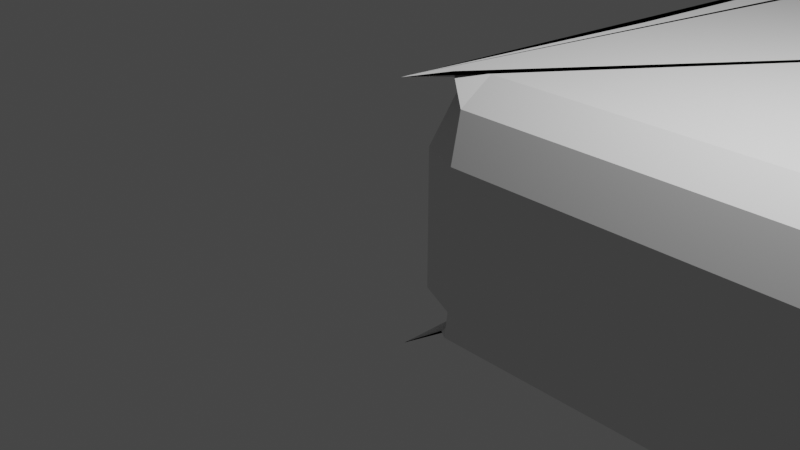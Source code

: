 # Source: lezyne-rear-light-strap.blend  (saved by Blender 2.83.19; exported with 4.5.12 LTS)
import bpy
from mathutils import Matrix  # noqa: F401  (used for matrix-valued properties, if any)

bpy.ops.wm.read_factory_settings(use_empty=True)
scene = bpy.context.scene
scene.name = 'Scene'

# ---- collections
col_collection = bpy.data.collections.new('Collection'); scene.collection.children.link(col_collection)

# ---- world
world_world = bpy.data.worlds.new('World'); scene.world = world_world
world_world.use_nodes = True; world_world.node_tree.nodes.clear()
_N = world_world.node_tree.nodes; _L = world_world.node_tree.links
n0 = _N.new('ShaderNodeOutputWorld'); n0.name = 'World Output'; n0.location = (300, 300)
n1 = _N.new('ShaderNodeBackground'); n1.name = 'Background'; n1.location = (10, 300)
n1.inputs[0].default_value = (0.05088, 0.05088, 0.05088, 1.0)
_L.new(n1.outputs[0], n0.inputs[0])
n0.is_active_output = True
world_world.color = (0.05088, 0.05088, 0.05088)
world_world.use_sun_shadow = False
world_world.sun_shadow_jitter_overblur = 0.0

# ---- cameras
cam_camera = bpy.data.cameras.new('Camera')
cam_camera.clip_end = 100.0
cam_camera.ortho_scale = 7.314

# ---- lights
light_light = bpy.data.lights.new('Light', 'POINT')
light_light.transmission_factor = 0.0
light_light.energy = 1000.0
light_light.shadow_soft_size = 0.1
light_light.shadow_maximum_resolution = 0.006
light_light.use_absolute_resolution = True

# ---- meshes
me_cube = bpy.data.meshes.new('Cube')
me_cube.from_pydata([(0.0, 0.7071, -0.7929), (0.7071, 7.28, -1.5), (0.02392, 0.1932, -1.5), (0.01408, 0.06013, -1.5), (0.2325, 0.7071, -1.5), (0.7071, 0.0, -0.7929), (0.2071, 3.993, -1.293), (0.1518, 0.8634, -1.381), (0.507, 4.156, -1.5), (0.01507, 0.09318, -1.5), (0.1194, 0.5202, -1.5), (0.4698, 0.2071, -1.293), (0.2071, 0.2071, -0.7929), (0.0, 0.7071, 0.7929), (0.7071, 0.0, 0.7929), (0.5366, 0.7071, 1.5), (0.009361, 0.02081, 1.5), (0.01898, 0.1177, 1.5), (0.7071, 6.014, 1.5), (0.2071, 0.2071, 0.7929), (0.1775, 0.72, 1.381), (0.6218, 0.2071, 1.293), (0.2249, 0.5089, 1.5), (0.01126, 0.04797, 1.5), (0.5056, 3.238, 1.5), (0.2071, 3.36, 1.293), (35.0, 0.7071, -0.7929), (34.29, 0.0, -0.7929), (34.58, 0.7071, -1.5), (34.99, 0.02557, -1.5), (34.98, 0.1505, -1.5), (34.29, 7.732, -1.5), (34.79, 0.2071, -0.7929), (34.83, 0.8893, -1.381), (34.44, 0.2071, -1.293), (34.82, 0.5113, -1.5), (34.99, 0.06068, -1.5), (34.49, 4.163, -1.5), (34.79, 4.219, -1.293), (35.0, 0.7071, 0.7929), (34.29, 9.359, 1.5), (34.98, 0.2476, 1.5), (34.99, 0.07642, 1.5), (34.82, 0.7071, 1.5), (34.29, 0.0, 0.7929), (34.79, 5.033, 1.293), (34.85, 1.074, 1.381), (34.49, 5.342, 1.5), (34.99, 0.1191, 1.5), (34.91, 0.5245, 1.5), (34.56, 0.2071, 1.293), (34.79, 0.2071, 0.7929), (31.5, 86.71, 0.7929), (30.79, 86.0, 0.7929), (32.21, 85.29, 1.5), (31.29, 86.21, 0.7929), (31.5, 86.0, 1.201), (31.5, 85.79, 1.293), (31.71, 86.0, 1.293), (32.21, 89.87, -1.5), (31.37, 85.29, -1.5), (30.79, 86.0, -0.7929), (31.5, 86.71, -0.7929), (31.96, 86.61, -1.5), (31.5, 86.54, -1.294), (31.08, 85.79, -1.293), (31.29, 86.21, -0.7929), (31.71, 88.29, -1.293), (4.5, 93.29, 0.7929), (5.207, 94.0, 0.7929), (3.793, 94.71, 1.5), (4.707, 93.79, 0.7929), (4.5, 94.0, 1.201), (4.5, 94.21, 1.293), (4.293, 94.0, 1.293), (3.793, 95.72, -1.5), (4.216, 94.71, -1.5), (5.207, 94.0, -0.7929), (4.5, 93.29, -0.7929), (3.922, 94.99, -1.5), (4.44, 94.27, -1.294), (4.712, 94.21, -1.293), (4.707, 93.79, -0.7929), (4.293, 94.5, -1.293), (3.793, 89.01, 1.5), (4.662, 85.29, 1.5), (5.207, 86.0, 0.7929), (4.5, 86.71, 0.7929), (4.056, 86.36, 1.5), (4.505, 86.42, 1.294), (4.935, 85.79, 1.293), (4.707, 86.21, 0.7929), (4.293, 87.86, 1.293), (4.5, 86.71, -0.7929), (5.207, 86.0, -0.7929), (3.793, 85.29, -1.5), (4.707, 86.21, -0.7929), (4.5, 86.0, -1.201), (4.5, 85.79, -1.293), (4.293, 86.0, -1.293), (31.59, 78.71, 1.5), (30.79, 78.0, 0.7929), (31.5, 77.29, 0.7929), (32.21, 83.42, 1.5), (31.19, 78.21, 1.293), (31.53, 78.81, 1.294), (31.29, 77.79, 0.7929), (31.71, 80.35, 1.293), (32.02, 80.07, 1.5), (30.79, 78.0, -0.7929), (32.21, 78.71, -1.5), (31.5, 77.29, -0.7929), (31.5, 78.21, -1.293), (31.5, 78.0, -1.201), (31.71, 78.0, -1.293), (31.29, 77.79, -0.7929), (32.21, 96.21, 1.5), (31.72, 94.71, 1.5), (30.79, 94.0, 0.7929), (31.5, 93.29, 0.7929), (32.06, 95.13, 1.5), (31.55, 94.34, 1.294), (31.26, 94.21, 1.293), (31.29, 93.79, 0.7929), (31.71, 94.75, 1.293), (31.5, 93.29, -0.7929), (30.79, 94.0, -0.7929), (32.21, 94.71, -1.5), (31.29, 93.79, -0.7929), (31.5, 94.0, -1.201), (31.5, 94.21, -1.293), (31.71, 94.0, -1.293), (5.207, 78.0, 0.7929), (3.793, 78.71, 1.5), (4.5, 77.29, 0.7929), (4.5, 78.21, 1.293), (4.5, 78.0, 1.201), (4.293, 78.0, 1.293), (4.707, 77.79, 0.7929), (4.387, 78.71, -1.5), (5.207, 78.0, -0.7929), (4.5, 77.29, -0.7929), (3.793, 82.21, -1.5), (4.797, 78.21, -1.293), (4.465, 78.63, -1.294), (4.707, 77.79, -0.7929), (4.293, 79.75, -1.293), (3.971, 79.72, -1.5), (31.5, 70.71, 0.7929), (30.79, 70.0, 0.7929), (32.21, 69.29, 1.5), (31.29, 70.21, 0.7929), (31.5, 70.0, 1.201), (31.5, 69.79, 1.293), (31.71, 70.0, 1.293), (32.21, 77.12, -1.5), (31.43, 69.29, -1.5), (30.79, 70.0, -0.7929), (31.5, 70.71, -0.7929), (31.98, 71.57, -1.5), (31.51, 71.02, -1.294), (31.11, 69.79, -1.293), (31.29, 70.21, -0.7929), (31.71, 73.91, -1.293), (3.793, 75.54, 1.5), (4.586, 69.29, 1.5), (5.207, 70.0, 0.7929), (4.5, 70.71, 0.7929), (4.029, 71.1, 1.5), (4.494, 70.79, 1.294), (4.896, 69.79, 1.293), (4.707, 70.21, 0.7929), (4.293, 73.12, 1.293), (5.207, 70.0, -0.7929), (3.793, 69.29, -1.5), (4.5, 70.71, -0.7929), (4.5, 69.79, -1.293), (4.5, 70.0, -1.201), (4.293, 70.0, -1.293), (4.707, 70.21, -0.7929), (31.5, 54.71, 0.7929), (30.79, 54.0, 0.7929), (32.21, 53.29, 1.5), (31.29, 54.21, 0.7929), (31.5, 54.0, 1.201), (31.5, 53.79, 1.293), (31.71, 54.0, 1.293), (32.21, 64.38, -1.5), (31.46, 53.29, -1.5), (30.79, 54.0, -0.7929), (31.5, 54.71, -0.7929), (31.99, 56.53, -1.5), (31.51, 55.49, -1.294), (31.12, 53.79, -1.293), (31.29, 54.21, -0.7929), (31.71, 59.54, -1.293), (4.5, 61.29, 0.7929), (5.207, 62.0, 0.7929), (3.793, 62.71, 1.5), (4.707, 61.79, 0.7929), (4.5, 62.0, 1.201), (4.5, 62.21, 1.293), (4.293, 62.0, 1.293), (3.793, 68.71, -1.5), (4.431, 62.71, -1.5), (5.207, 62.0, -0.7929), (4.5, 61.29, -0.7929), (3.982, 64.45, -1.5), (4.472, 62.99, -1.294), (4.819, 62.21, -1.293), (4.707, 61.79, -0.7929), (4.293, 65.0, -1.293), (3.793, 62.07, 1.5), (4.557, 53.29, 1.5), (5.207, 54.0, 0.7929), (4.5, 54.71, 0.7929), (4.019, 55.85, 1.5), (4.49, 55.16, 1.294), (4.882, 53.79, 1.293), (4.707, 54.21, 0.7929), (4.293, 58.39, 1.293), (4.5, 54.71, -0.7929), (5.207, 54.0, -0.7929), (3.793, 53.29, -1.5), (4.707, 54.21, -0.7929), (4.5, 54.0, -1.201), (4.5, 53.79, -1.293), (4.293, 54.0, -1.293), (31.5, 38.71, 0.7929), (30.79, 38.0, 0.7929), (32.21, 37.29, 1.5), (31.29, 38.21, 0.7929), (31.5, 38.0, 1.201), (31.5, 37.79, 1.293), (31.71, 38.0, 1.293), (32.21, 30.38, -1.5), (31.56, 37.29, -1.5), (30.79, 38.0, -0.7929), (31.5, 38.71, -0.7929), (32.02, 35.28, -1.5), (31.53, 36.87, -1.294), (31.18, 37.79, -1.293), (31.29, 38.21, -0.7929), (31.71, 34.54, -1.293), (32.21, 70.63, 1.5), (31.55, 62.71, 1.5), (30.79, 62.0, 0.7929), (31.5, 61.29, 0.7929), (32.01, 65.01, 1.5), (31.53, 63.27, 1.294), (31.17, 62.21, 1.293), (31.29, 61.79, 0.7929), (31.71, 65.96, 1.293), (30.79, 62.0, -0.7929), (32.21, 62.71, -1.5), (31.5, 61.29, -0.7929), (31.5, 62.21, -1.293), (31.5, 62.0, -1.201), (31.71, 62.0, -1.293), (31.29, 61.79, -0.7929), (4.421, 37.29, 1.5), (5.207, 38.0, 0.7929), (4.5, 38.71, 0.7929), (3.793, 32.07, 1.5), (4.814, 37.79, 1.293), (4.47, 37.12, 1.294), (4.707, 38.21, 0.7929), (4.293, 35.39, 1.293), (3.98, 35.78, 1.5), (5.207, 38.0, -0.7929), (3.793, 37.29, -1.5), (4.5, 38.71, -0.7929), (4.5, 37.79, -1.293), (4.5, 38.0, -1.201), (4.293, 38.0, -1.293), (4.707, 38.21, -0.7929), (32.21, 36.64, 1.5), (31.45, 46.71, 1.5), (30.79, 46.0, 0.7929), (31.5, 45.29, 0.7929), (31.98, 43.77, 1.5), (31.51, 44.66, 1.294), (31.12, 46.21, 1.293), (31.29, 45.79, 0.7929), (31.71, 40.97, 1.293), (31.5, 45.29, -0.7929), (30.79, 46.0, -0.7929), (32.21, 46.71, -1.5), (31.29, 45.79, -0.7929), (31.5, 46.0, -1.201), (31.5, 46.21, -1.293), (31.71, 46.0, -1.293), (5.207, 46.0, 0.7929), (3.793, 46.71, 1.5), (4.5, 45.29, 0.7929), (4.5, 46.21, 1.293), (4.5, 46.0, 1.201), (4.293, 46.0, 1.293), (4.707, 45.79, 0.7929), (4.564, 46.71, -1.5), (5.207, 46.0, -0.7929), (4.5, 45.29, -0.7929), (3.793, 38.72, -1.5), (4.886, 46.21, -1.293), (4.491, 44.96, -1.294), (4.707, 45.79, -0.7929), (4.293, 42.01, -1.293), (4.021, 44.38, -1.5), (31.42, 30.71, 1.5), (30.79, 30.0, 0.7929), (31.5, 29.29, 0.7929), (32.21, 23.9, 1.5), (31.11, 30.21, 1.293), (31.51, 29.13, 1.294), (31.29, 29.79, 0.7929), (31.71, 26.59, 1.293), (31.97, 28.73, 1.5), (30.79, 30.0, -0.7929), (32.21, 30.71, -1.5), (31.5, 29.29, -0.7929), (31.5, 30.21, -1.293), (31.5, 30.0, -1.201), (31.71, 30.0, -1.293), (31.29, 29.79, -0.7929), (5.207, 30.0, 0.7929), (3.793, 30.71, 1.5), (4.5, 29.29, 0.7929), (4.5, 30.21, 1.293), (4.5, 30.0, 1.201), (4.293, 30.0, 1.293), (4.707, 29.79, 0.7929), (4.601, 30.71, -1.5), (5.207, 30.0, -0.7929), (4.5, 29.29, -0.7929), (3.793, 25.25, -1.5), (4.904, 30.21, -1.293), (4.496, 29.33, -1.294), (4.707, 29.79, -0.7929), (4.293, 27.27, -1.293), (4.034, 29.13, -1.5), (31.5, 22.71, 0.7929), (30.79, 22.0, 0.7929), (32.21, 21.29, 1.5), (31.29, 22.21, 0.7929), (31.5, 22.0, 1.201), (31.5, 21.79, 1.293), (31.71, 22.0, 1.293), (32.21, 17.59, -1.5), (31.61, 21.29, -1.5), (30.79, 22.0, -0.7929), (31.5, 22.71, -0.7929), (32.03, 20.22, -1.5), (31.53, 21.34, -1.294), (31.2, 21.79, -1.293), (31.29, 22.21, -0.7929), (31.71, 20.15, -1.293), (3.793, 18.57, 1.5), (4.36, 21.29, 1.5), (5.207, 22.0, 0.7929), (4.5, 22.71, 0.7929), (3.964, 20.51, 1.5), (4.461, 21.48, 1.294), (4.784, 21.79, 1.293), (4.707, 22.21, 0.7929), (4.293, 20.64, 1.293), (4.5, 22.71, -0.7929), (5.207, 22.0, -0.7929), (3.793, 21.29, -1.5), (4.707, 22.21, -0.7929), (4.5, 22.0, -1.201), (4.5, 21.79, -1.293), (4.293, 22.0, -1.293), (32.21, 11.15, 1.5), (31.33, 14.71, 1.5), (30.79, 14.0, 0.7929), (31.5, 13.29, 0.7929), (31.94, 13.69, 1.5), (31.49, 13.6, 1.294), (31.06, 14.21, 1.293), (31.29, 13.79, 0.7929), (31.71, 12.22, 1.293), (31.5, 13.29, -0.7929), (30.79, 14.0, -0.7929), (32.21, 14.71, -1.5), (31.29, 13.79, -0.7929), (31.5, 14.0, -1.201), (31.5, 14.21, -1.293), (31.71, 14.0, -1.293), (31.5, 6.707, 0.7929), (30.79, 6.0, 0.7929), (32.21, 5.293, 1.5), (31.29, 6.207, 0.7929), (31.5, 6.0, 1.201), (31.5, 5.793, 1.293), (31.71, 6.0, 1.293), (32.21, 4.798, -1.5), (31.91, 5.293, -1.5), (30.79, 6.0, -0.7929), (31.5, 6.707, -0.7929), (32.12, 5.151, -1.5), (31.58, 5.807, -1.294), (31.35, 5.793, -1.293), (31.29, 6.207, -0.7929), (31.71, 5.752, -1.293), (3.976, 5.293, 1.5), (5.207, 6.0, 0.7929), (4.5, 6.707, 0.7929), (3.793, 5.066, 1.5), (4.592, 5.793, 1.293), (4.405, 5.846, 1.294), (4.707, 6.207, 0.7929), (4.293, 5.886, 1.293), (3.847, 5.227, 1.5), (5.207, 6.0, -0.7929), (3.793, 5.293, -1.5), (4.5, 6.707, -0.7929), (4.5, 5.793, -1.293), (4.5, 6.0, -1.201), (4.293, 6.0, -1.293), (4.707, 6.207, -0.7929), (5.207, 14.0, 0.7929), (3.793, 14.71, 1.5), (4.5, 13.29, 0.7929), (4.5, 14.21, 1.293), (4.5, 14.0, 1.201), (4.293, 14.0, 1.293), (4.707, 13.79, 0.7929), (4.722, 14.71, -1.5), (5.207, 14.0, -0.7929), (4.5, 13.29, -0.7929), (3.793, 11.78, -1.5), (4.965, 14.21, -1.293), (4.514, 13.7, -1.294), (4.707, 13.79, -0.7929), (4.293, 12.54, -1.293), (4.076, 13.87, -1.5), (0.7071, 93.72, -1.5), (0.0, 88.59, -0.7929), (0.9952, 98.69, -0.7929), (0.7295, 93.73, -1.5), (0.2071, 91.15, -1.293), (0.3542, 93.68, -1.294), (0.2915, 93.66, -0.7929), (0.7187, 96.24, -1.293), (0.7135, 93.68, -1.5), (6.311, 104.0, -0.7929), (16.41, 105.0, -0.7929), (10.85, 104.3, -1.5), (10.75, 104.2, -1.5), (11.34, 104.7, -0.7929), (11.18, 104.6, -1.294), (13.63, 104.8, -1.293), (11.04, 104.3, -1.5), (8.501, 104.2, -1.293), (4.289, 94.53, -1.5), (4.281, 94.52, -1.5), (4.281, 94.53, -1.5), (4.286, 94.52, -1.5), (4.284, 94.53, -1.5), (4.28, 94.53, -1.5), (4.286, 94.53, -1.5), (1.866, 93.84, -1.5), (1.856, 93.83, -1.5), (1.859, 93.85, -1.5), (1.861, 93.84, -1.5), (1.86, 93.84, -1.5), (1.856, 93.84, -1.5), (1.863, 93.84, -1.5), (1.173, 93.74, -1.5), (1.177, 93.75, -1.5), (1.183, 93.74, -1.5), (1.174, 93.75, -1.5), (1.178, 93.75, -1.5), (1.181, 93.75, -1.5), (1.178, 93.74, -1.5), (0.3612, 95.5, -0.7929), (2.285, 100.1, -0.7929), (1.527, 97.74, -1.5), (1.132, 97.9, -0.7929), (1.171, 97.89, -1.201), (1.784, 99.02, -1.293), (0.8006, 96.65, -1.293), (1.89, 99.56, -0.7929), (5.445, 103.1, -0.7929), (3.824, 101.2, -1.5), (3.521, 101.5, -0.7929), (3.551, 101.4, -1.201), (4.553, 102.3, -1.293), (2.735, 100.4, -1.293), (4.853, 102.7, -0.7929), (9.498, 104.6, -0.7929), (7.26, 103.5, -1.5), (7.096, 103.9, -0.7929), (7.112, 103.8, -1.201), (8.35, 104.2, -1.293), (5.975, 103.2, -1.293), (10.76, 104.3, 1.5), (16.41, 105.0, 0.7929), (6.311, 104.0, 0.7929), (10.63, 104.1, 1.5), (13.59, 104.8, 1.293), (11.15, 104.6, 1.294), (11.34, 104.7, 0.7929), (8.442, 104.2, 1.293), (10.98, 104.3, 1.5), (0.9952, 98.69, 0.7929), (0.0, 88.59, 0.7929), (0.7071, 93.71, 1.5), (0.7283, 93.72, 1.5), (0.2915, 93.66, 0.7929), (0.354, 93.68, 1.294), (0.2071, 91.15, 1.293), (0.7132, 93.68, 1.5), (0.7181, 96.23, 1.293), (0.9898, 93.72, 1.5), (0.9998, 93.73, 1.5), (0.994, 93.74, 1.5), (0.9948, 93.73, 1.5), (0.9944, 93.73, 1.5), (0.9977, 93.73, 1.5), (0.9908, 93.73, 1.5), (1.438, 93.77, 1.5), (1.448, 93.77, 1.5), (1.442, 93.78, 1.5), (1.443, 93.77, 1.5), (1.443, 93.78, 1.5), (1.446, 93.78, 1.5), (1.439, 93.78, 1.5), (2.613, 93.99, 1.5), (2.605, 94.0, 1.5), (2.604, 93.99, 1.5), (2.61, 93.99, 1.5), (2.607, 93.99, 1.5), (2.603, 93.99, 1.5), (2.609, 93.99, 1.5), (9.498, 104.6, 0.7929), (4.853, 102.7, 0.7929), (7.26, 103.5, 1.5), (7.096, 103.9, 0.7929), (7.112, 103.8, 1.201), (5.975, 103.2, 1.293), (8.35, 104.2, 1.293), (5.445, 103.1, 0.7929), (1.89, 99.56, 0.7929), (3.824, 101.2, 1.5), (3.521, 101.5, 0.7929), (3.551, 101.4, 1.201), (2.735, 100.4, 1.293), (4.553, 102.3, 1.293), (2.285, 100.1, 0.7929), (0.3612, 95.5, 0.7929), (1.527, 97.74, 1.5), (1.132, 97.9, 0.7929), (1.171, 97.89, 1.201), (0.8006, 96.65, 1.293), (1.784, 99.02, 1.293), (24.27, 104.3, -1.5), (18.59, 105.0, -0.7929), (28.69, 104.0, -0.7929), (24.41, 104.1, -1.5), (21.43, 104.8, -1.293), (23.86, 104.6, -1.294), (23.66, 104.7, -0.7929), (26.58, 104.2, -1.293), (24.04, 104.2, -1.5), (34.0, 98.69, -0.7929), (35.0, 88.59, -0.7929), (34.29, 93.71, -1.5), (34.27, 93.72, -1.5), (34.71, 93.66, -0.7929), (34.65, 93.68, -1.294), (34.79, 91.15, -1.293), (34.29, 93.67, -1.5), (34.28, 96.23, -1.293), (34.23, 93.71, -1.5), (34.22, 93.71, -1.5), (34.23, 93.72, -1.5), (34.23, 93.71, -1.5), (34.23, 93.71, -1.5), (34.22, 93.72, -1.5), (34.23, 93.71, -1.5), (33.88, 93.74, -1.5), (33.87, 93.74, -1.5), (33.87, 93.75, -1.5), (33.87, 93.74, -1.5), (33.87, 93.74, -1.5), (33.87, 93.74, -1.5), (33.88, 93.74, -1.5), (32.95, 93.87, -1.5), (32.95, 93.88, -1.5), (32.95, 93.87, -1.5), (32.95, 93.88, -1.5), (32.95, 93.87, -1.5), (32.95, 93.87, -1.5), (32.95, 93.87, -1.5), (25.5, 104.6, -0.7929), (30.15, 102.7, -0.7929), (27.74, 103.5, -1.5), (27.9, 103.9, -0.7929), (27.89, 103.8, -1.201), (29.02, 103.2, -1.293), (26.65, 104.2, -1.293), (29.56, 103.1, -0.7929), (33.11, 99.56, -0.7929), (31.18, 101.2, -1.5), (31.48, 101.5, -0.7929), (31.45, 101.4, -1.201), (32.27, 100.4, -1.293), (30.45, 102.3, -1.293), (32.71, 100.1, -0.7929), (34.64, 95.5, -0.7929), (33.47, 97.74, -1.5), (33.87, 97.9, -0.7929), (33.83, 97.89, -1.201), (34.2, 96.65, -1.293), (33.22, 99.02, -1.293), (34.29, 93.71, 1.5), (35.0, 88.59, 0.7929), (34.0, 98.69, 0.7929), (34.27, 93.72, 1.5), (34.79, 91.15, 1.293), (34.65, 93.68, 1.294), (34.71, 93.66, 0.7929), (34.28, 96.23, 1.293), (34.29, 93.67, 1.5), (28.69, 104.0, 0.7929), (18.59, 105.0, 0.7929), (24.2, 104.3, 1.5), (24.31, 104.2, 1.5), (23.66, 104.7, 0.7929), (23.84, 104.6, 1.294), (21.39, 104.8, 1.293), (23.99, 104.3, 1.5), (26.53, 104.2, 1.293), (31.56, 94.22, 1.5), (31.57, 94.21, 1.5), (31.57, 94.22, 1.5), (31.57, 94.22, 1.5), (31.57, 94.22, 1.5), (31.57, 94.22, 1.5), (31.57, 94.22, 1.5), (33.54, 93.78, 1.5), (33.55, 93.77, 1.5), (33.55, 93.79, 1.5), (33.54, 93.78, 1.5), (33.55, 93.78, 1.5), (33.55, 93.78, 1.5), (33.54, 93.78, 1.5), (34.09, 93.72, 1.5), (34.08, 93.73, 1.5), (34.08, 93.72, 1.5), (34.09, 93.73, 1.5), (34.08, 93.72, 1.5), (34.08, 93.73, 1.5), (34.08, 93.72, 1.5), (34.64, 95.5, 0.7929), (32.71, 100.1, 0.7929), (33.47, 97.74, 1.5), (33.87, 97.9, 0.7929), (33.83, 97.89, 1.201), (33.22, 99.02, 1.293), (34.2, 96.65, 1.293), (33.11, 99.56, 0.7929), (29.56, 103.1, 0.7929), (31.18, 101.2, 1.5), (31.48, 101.5, 0.7929), (31.45, 101.4, 1.201), (30.45, 102.3, 1.293), (32.27, 100.4, 1.293), (30.15, 102.7, 0.7929), (25.5, 104.6, 0.7929), (27.74, 103.5, 1.5), (27.9, 103.9, 0.7929), (27.89, 103.8, 1.201), (26.65, 104.2, 1.293), (29.02, 103.2, 1.293)], [], [(543, 549, 476, 482), (75, 455, 461, 139, 110, 155, 582, 590, 60, 95), (414, 430, 4, 28, 396), (566, 26, 39, 617), (158, 111, 102, 148), (366, 349, 341, 358), (382, 428, 420, 374), (350, 319, 310, 340), (429, 415, 406, 422), (222, 189, 181, 214), (109, 140, 132, 101), (142, 462, 470, 204, 254, 187, 575, 581, 156, 174), (333, 365, 359, 326), (190, 255, 247, 180), (27, 5, 14, 44), (84, 528, 496, 627, 634, 117, 70), (173, 157, 149, 166), (223, 203, 468, 436, 1, 299, 287, 235, 31, 567, 574, 188), (334, 3, 427, 383, 395, 29, 348, 367), (398, 381, 375, 388), (301, 271, 262, 294), (269, 237, 229, 261), (238, 285, 279, 228), (62, 125, 119, 52), (439, 469, 463, 456, 448, 491, 484, 477), (253, 205, 197, 246), (206, 221, 215, 196), (454, 76, 127, 59, 588, 556, 447), (616, 40, 277, 293, 263, 18, 507, 514, 213, 182, 244, 648), (41, 308, 325, 356, 17, 260, 230, 276), (311, 42, 373, 421, 407, 16, 357, 342), (94, 61, 53, 86), (126, 77, 69, 118), (164, 522, 530, 85, 54, 116, 635, 641, 100, 133), (141, 175, 167, 134), (413, 397, 389, 405), (286, 300, 292, 278), (317, 332, 324, 309), (78, 93, 87, 68), (550, 505, 438, 475), (559, 589, 583, 576, 568, 611, 604, 597), (670, 625, 558, 595), (446, 557, 626, 497), (499, 529, 523, 516, 508, 551, 544, 537), (536, 542, 483, 489), (498, 535, 490, 445), (663, 669, 596, 602), (619, 649, 643, 636, 628, 671, 664, 657), (656, 662, 603, 609), (618, 655, 610, 565), (372, 43, 15, 404, 390), (0, 12, 7, 6), (1, 6, 7, 8), (2, 8, 7, 9), (3, 9, 7, 10), (4, 10, 7, 11), (5, 11, 7, 12), (13, 25, 20, 19), (14, 19, 20, 21), (15, 21, 20, 22), (16, 22, 20, 23), (17, 23, 20, 24), (18, 24, 20, 25), (26, 38, 33, 32), (27, 32, 33, 34), (28, 34, 33, 35), (29, 35, 33, 36), (30, 36, 33, 37), (31, 37, 33, 38), (39, 51, 46, 45), (40, 45, 46, 47), (41, 47, 46, 48), (42, 48, 46, 49), (43, 49, 46, 50), (44, 50, 46, 51), (52, 58, 56, 55), (53, 55, 56, 57), (54, 57, 56, 58), (59, 67, 64, 63), (60, 63, 64, 65), (61, 65, 64, 66), (62, 66, 64, 67), (68, 74, 72, 71), (69, 71, 72, 73), (70, 73, 72, 74), (75, 83, 80, 79), (76, 79, 80, 81), (77, 81, 80, 82), (78, 82, 80, 83), (84, 92, 89, 88), (85, 88, 89, 90), (86, 90, 89, 91), (87, 91, 89, 92), (93, 99, 97, 96), (94, 96, 97, 98), (95, 98, 97, 99), (100, 108, 105, 104), (101, 104, 105, 106), (102, 106, 105, 107), (103, 107, 105, 108), (109, 115, 113, 112), (110, 112, 113, 114), (111, 114, 113, 115), (116, 124, 121, 120), (117, 120, 121, 122), (118, 122, 121, 123), (119, 123, 121, 124), (125, 131, 129, 128), (126, 128, 129, 130), (127, 130, 129, 131), (132, 138, 136, 135), (133, 135, 136, 137), (134, 137, 136, 138), (139, 147, 144, 143), (140, 143, 144, 145), (141, 145, 144, 146), (142, 146, 144, 147), (148, 154, 152, 151), (149, 151, 152, 153), (150, 153, 152, 154), (155, 163, 160, 159), (156, 159, 160, 161), (157, 161, 160, 162), (158, 162, 160, 163), (164, 172, 169, 168), (165, 168, 169, 170), (166, 170, 169, 171), (167, 171, 169, 172), (173, 179, 177, 176), (174, 176, 177, 178), (175, 178, 177, 179), (180, 186, 184, 183), (181, 183, 184, 185), (182, 185, 184, 186), (187, 195, 192, 191), (188, 191, 192, 193), (189, 193, 192, 194), (190, 194, 192, 195), (196, 202, 200, 199), (197, 199, 200, 201), (198, 201, 200, 202), (203, 211, 208, 207), (204, 207, 208, 209), (205, 209, 208, 210), (206, 210, 208, 211), (212, 220, 217, 216), (213, 216, 217, 218), (214, 218, 217, 219), (215, 219, 217, 220), (221, 227, 225, 224), (222, 224, 225, 226), (223, 226, 225, 227), (228, 234, 232, 231), (229, 231, 232, 233), (230, 233, 232, 234), (235, 243, 240, 239), (236, 239, 240, 241), (237, 241, 240, 242), (238, 242, 240, 243), (244, 252, 249, 248), (245, 248, 249, 250), (246, 250, 249, 251), (247, 251, 249, 252), (253, 259, 257, 256), (254, 256, 257, 258), (255, 258, 257, 259), (260, 268, 265, 264), (261, 264, 265, 266), (262, 266, 265, 267), (263, 267, 265, 268), (269, 275, 273, 272), (270, 272, 273, 274), (271, 274, 273, 275), (276, 284, 281, 280), (277, 280, 281, 282), (278, 282, 281, 283), (279, 283, 281, 284), (285, 291, 289, 288), (286, 288, 289, 290), (287, 290, 289, 291), (292, 298, 296, 295), (293, 295, 296, 297), (294, 297, 296, 298), (299, 307, 304, 303), (300, 303, 304, 305), (301, 305, 304, 306), (302, 306, 304, 307), (308, 316, 313, 312), (309, 312, 313, 314), (310, 314, 313, 315), (311, 315, 313, 316), (317, 323, 321, 320), (318, 320, 321, 322), (319, 322, 321, 323), (324, 330, 328, 327), (325, 327, 328, 329), (326, 329, 328, 330), (331, 339, 336, 335), (332, 335, 336, 337), (333, 337, 336, 338), (334, 338, 336, 339), (340, 346, 344, 343), (341, 343, 344, 345), (342, 345, 344, 346), (347, 355, 352, 351), (348, 351, 352, 353), (349, 353, 352, 354), (350, 354, 352, 355), (356, 364, 361, 360), (357, 360, 361, 362), (358, 362, 361, 363), (359, 363, 361, 364), (365, 371, 369, 368), (366, 368, 369, 370), (367, 370, 369, 371), (372, 380, 377, 376), (373, 376, 377, 378), (374, 378, 377, 379), (375, 379, 377, 380), (381, 387, 385, 384), (382, 384, 385, 386), (383, 386, 385, 387), (388, 394, 392, 391), (389, 391, 392, 393), (390, 393, 392, 394), (395, 403, 400, 399), (396, 399, 400, 401), (397, 401, 400, 402), (398, 402, 400, 403), (404, 412, 409, 408), (405, 408, 409, 410), (406, 410, 409, 411), (407, 411, 409, 412), (413, 419, 417, 416), (414, 416, 417, 418), (415, 418, 417, 419), (420, 426, 424, 423), (421, 423, 424, 425), (422, 425, 424, 426), (427, 435, 432, 431), (428, 431, 432, 433), (429, 433, 432, 434), (430, 434, 432, 435), (436, 444, 441, 440), (437, 440, 441, 442), (438, 442, 441, 443), (439, 443, 441, 444), (445, 453, 450, 449), (446, 449, 450, 451), (447, 451, 450, 452), (448, 452, 450, 453), (454, 460, 458, 457), (455, 457, 458, 459), (456, 459, 458, 460), (461, 467, 465, 464), (462, 464, 465, 466), (463, 466, 465, 467), (468, 474, 472, 471), (469, 471, 472, 473), (470, 473, 472, 474), (475, 481, 479, 478), (476, 478, 479, 480), (477, 480, 479, 481), (482, 488, 486, 485), (483, 485, 486, 487), (484, 487, 486, 488), (489, 495, 493, 492), (490, 492, 493, 494), (491, 494, 493, 495), (496, 504, 501, 500), (497, 500, 501, 502), (498, 502, 501, 503), (499, 503, 501, 504), (505, 513, 510, 509), (506, 509, 510, 511), (507, 511, 510, 512), (508, 512, 510, 513), (514, 520, 518, 517), (515, 517, 518, 519), (516, 519, 518, 520), (521, 527, 525, 524), (522, 524, 525, 526), (523, 526, 525, 527), (528, 534, 532, 531), (529, 531, 532, 533), (530, 533, 532, 534), (535, 541, 539, 538), (536, 538, 539, 540), (537, 540, 539, 541), (542, 548, 546, 545), (543, 545, 546, 547), (544, 547, 546, 548), (549, 555, 553, 552), (550, 552, 553, 554), (551, 554, 553, 555), (556, 564, 561, 560), (557, 560, 561, 562), (558, 562, 561, 563), (559, 563, 561, 564), (565, 573, 570, 569), (566, 569, 570, 571), (567, 571, 570, 572), (568, 572, 570, 573), (574, 580, 578, 577), (575, 577, 578, 579), (576, 579, 578, 580), (581, 587, 585, 584), (582, 584, 585, 586), (583, 586, 585, 587), (588, 594, 592, 591), (589, 591, 592, 593), (590, 593, 592, 594), (595, 601, 599, 598), (596, 598, 599, 600), (597, 600, 599, 601), (602, 608, 606, 605), (603, 605, 606, 607), (604, 607, 606, 608), (609, 615, 613, 612), (610, 612, 613, 614), (611, 614, 613, 615), (616, 624, 621, 620), (617, 620, 621, 622), (618, 622, 621, 623), (619, 623, 621, 624), (625, 633, 630, 629), (626, 629, 630, 631), (627, 631, 630, 632), (628, 632, 630, 633), (634, 640, 638, 637), (635, 637, 638, 639), (636, 639, 638, 640), (641, 647, 645, 644), (642, 644, 645, 646), (643, 646, 645, 647), (648, 654, 652, 651), (649, 651, 652, 653), (650, 653, 652, 654), (655, 661, 659, 658), (656, 658, 659, 660), (657, 660, 659, 661), (662, 668, 666, 665), (663, 665, 666, 667), (664, 667, 666, 668), (669, 675, 673, 672), (670, 672, 673, 674), (671, 674, 673, 675), (5, 12, 19, 14), (12, 0, 13, 19), (44, 51, 32, 27), (51, 39, 26, 32), (4, 11, 34, 28), (11, 5, 27, 34), (43, 50, 21, 15), (50, 44, 14, 21), (54, 58, 124, 116), (58, 52, 119, 124), (62, 67, 131, 125), (67, 59, 127, 131), (95, 99, 83, 75), (99, 93, 78, 83), (87, 92, 74, 68), (92, 84, 70, 74), (85, 90, 57, 54), (90, 86, 53, 57), (94, 98, 65, 61), (98, 95, 60, 65), (117, 122, 73, 70), (122, 118, 69, 73), (126, 130, 81, 77), (130, 127, 76, 81), (109, 112, 143, 140), (112, 110, 139, 143), (132, 135, 104, 101), (135, 133, 100, 104), (133, 137, 172, 164), (137, 134, 167, 172), (150, 154, 107, 103), (154, 148, 102, 107), (158, 163, 114, 111), (163, 155, 110, 114), (165, 170, 153, 150), (170, 166, 149, 153), (173, 176, 161, 157), (176, 174, 156, 161), (174, 178, 146, 142), (178, 175, 141, 146), (182, 186, 252, 244), (186, 180, 247, 252), (198, 202, 220, 212), (202, 196, 215, 220), (206, 211, 227, 221), (211, 203, 223, 227), (230, 234, 284, 276), (234, 228, 279, 284), (238, 243, 291, 285), (243, 235, 287, 291), (197, 201, 250, 246), (201, 198, 245, 250), (253, 256, 209, 205), (256, 254, 204, 209), (254, 258, 195, 187), (258, 255, 190, 195), (213, 218, 185, 182), (218, 214, 181, 185), (222, 226, 193, 189), (226, 223, 188, 193), (229, 233, 264, 261), (233, 230, 260, 264), (269, 272, 241, 237), (272, 270, 236, 241), (277, 282, 295, 293), (282, 278, 292, 295), (286, 290, 303, 300), (290, 287, 299, 303), (293, 297, 267, 263), (297, 294, 262, 267), (301, 306, 274, 271), (306, 302, 270, 274), (308, 312, 327, 325), (312, 309, 324, 327), (331, 335, 320, 318), (335, 332, 317, 320), (318, 322, 355, 347), (322, 319, 350, 355), (342, 346, 315, 311), (346, 340, 310, 315), (325, 329, 364, 356), (329, 326, 359, 364), (367, 371, 338, 334), (371, 365, 333, 338), (383, 387, 403, 395), (387, 381, 398, 403), (375, 380, 394, 388), (380, 372, 390, 394), (389, 393, 408, 405), (393, 390, 404, 408), (413, 416, 401, 397), (416, 414, 396, 401), (341, 345, 362, 358), (345, 342, 357, 362), (373, 378, 423, 421), (378, 374, 420, 423), (382, 386, 431, 428), (386, 383, 427, 431), (366, 370, 353, 349), (370, 367, 348, 353), (421, 425, 411, 407), (425, 422, 406, 411), (429, 434, 418, 415), (434, 430, 414, 418), (196, 199, 210, 206), (199, 197, 205, 210), (326, 330, 337, 333), (330, 324, 332, 337), (148, 151, 162, 158), (151, 149, 157, 162), (175, 179, 171, 167), (179, 173, 166, 171), (101, 106, 115, 109), (106, 102, 111, 115), (228, 231, 242, 238), (231, 229, 237, 242), (271, 275, 266, 262), (275, 269, 261, 266), (278, 283, 288, 286), (283, 279, 285, 288), (388, 391, 402, 398), (391, 389, 397, 402), (415, 419, 410, 406), (419, 413, 405, 410), (374, 379, 384, 382), (379, 375, 381, 384), (134, 138, 145, 141), (138, 132, 140, 145), (294, 298, 305, 301), (298, 292, 300, 305), (422, 426, 433, 429), (426, 420, 428, 433), (52, 55, 66, 62), (55, 53, 61, 66), (93, 96, 91, 87), (96, 94, 86, 91), (118, 123, 128, 126), (123, 119, 125, 128), (180, 183, 194, 190), (183, 181, 189, 194), (221, 224, 219, 215), (224, 222, 214, 219), (246, 251, 259, 253), (251, 247, 255, 259), (340, 343, 354, 350), (343, 341, 349, 354), (365, 368, 363, 359), (368, 366, 358, 363), (309, 314, 323, 317), (314, 310, 319, 323), (68, 71, 82, 78), (71, 69, 77, 82), (395, 399, 35, 29), (399, 396, 28, 35), (430, 435, 10, 4), (435, 427, 3, 10), (347, 351, 36, 30), (351, 348, 29, 36), (334, 339, 9, 3), (339, 331, 2, 9), (235, 239, 37, 31), (239, 236, 30, 37), (302, 307, 8, 2), (307, 299, 1, 8), (407, 412, 22, 16), (412, 404, 15, 22), (372, 376, 49, 43), (376, 373, 42, 49), (356, 360, 23, 17), (360, 357, 16, 23), (311, 316, 48, 42), (316, 308, 41, 48), (263, 268, 24, 18), (268, 260, 17, 24), (276, 280, 47, 41), (280, 277, 40, 47), (468, 471, 444, 436), (471, 469, 439, 444), (438, 443, 481, 475), (443, 439, 477, 481), (476, 480, 488, 482), (480, 477, 484, 488), (483, 487, 495, 489), (487, 484, 491, 495), (490, 494, 453, 445), (494, 491, 448, 453), (447, 452, 460, 454), (452, 448, 456, 460), (455, 459, 467, 461), (459, 456, 463, 467), (462, 466, 473, 470), (466, 463, 469, 473), (528, 531, 504, 496), (531, 529, 499, 504), (498, 503, 541, 535), (503, 499, 537, 541), (536, 540, 548, 542), (540, 537, 544, 548), (543, 547, 555, 549), (547, 544, 551, 555), (550, 554, 513, 505), (554, 551, 508, 513), (507, 512, 520, 514), (512, 508, 516, 520), (515, 519, 527, 521), (519, 516, 523, 527), (522, 526, 533, 530), (526, 523, 529, 533), (588, 591, 564, 556), (591, 589, 559, 564), (558, 563, 601, 595), (563, 559, 597, 601), (596, 600, 608, 602), (600, 597, 604, 608), (603, 607, 615, 609), (607, 604, 611, 615), (610, 614, 573, 565), (614, 611, 568, 573), (567, 572, 580, 574), (572, 568, 576, 580), (575, 579, 587, 581), (579, 576, 583, 587), (582, 586, 593, 590), (586, 583, 589, 593), (648, 651, 624, 616), (651, 649, 619, 624), (618, 623, 661, 655), (623, 619, 657, 661), (656, 660, 668, 662), (660, 657, 664, 668), (663, 667, 675, 669), (667, 664, 671, 675), (670, 674, 633, 625), (674, 671, 628, 633), (627, 632, 640, 634), (632, 628, 636, 640), (635, 639, 647, 641), (639, 636, 643, 647), (642, 646, 653, 650), (646, 643, 649, 653), (497, 502, 449, 446), (502, 498, 445, 449), (489, 492, 538, 536), (492, 490, 535, 538), (482, 485, 545, 543), (485, 483, 542, 545), (475, 478, 552, 550), (478, 476, 549, 552), (437, 442, 509, 506), (442, 438, 505, 509), (617, 622, 569, 566), (622, 618, 565, 569), (609, 612, 658, 656), (612, 610, 655, 658), (602, 605, 665, 663), (605, 603, 662, 665), (595, 598, 672, 670), (598, 596, 669, 672), (557, 562, 629, 626), (562, 558, 625, 629), (187, 191, 577, 575), (191, 188, 574, 577), (566, 571, 38, 26), (571, 567, 31, 38), (0, 6, 440, 437), (6, 1, 436, 440), (470, 474, 207, 204), (474, 468, 203, 207), (461, 464, 147, 139), (464, 462, 142, 147), (155, 159, 584, 582), (159, 156, 581, 584), (454, 457, 79, 76), (457, 455, 75, 79), (59, 63, 594, 588), (63, 60, 590, 594), (18, 25, 511, 507), (25, 13, 506, 511), (556, 560, 451, 447), (560, 557, 446, 451), (496, 500, 631, 627), (500, 497, 626, 631), (39, 45, 620, 617), (45, 40, 616, 620), (650, 654, 248, 245), (654, 648, 244, 248), (212, 216, 517, 515), (216, 213, 514, 517), (164, 168, 524, 522), (168, 165, 521, 524), (641, 644, 108, 100), (644, 642, 103, 108), (634, 637, 120, 117), (637, 635, 116, 120), (84, 88, 534, 528), (88, 85, 530, 534), (0, 437, 506, 13)])
_uv = me_cube.uv_layers.new(name='UVMap')
_uv.uv.foreach_set('vector', [0.5661, 0.2403, 0.5661, 0.243, 0.4339, 0.243, 0.4339, 0.2403, 0.1521, 0.5221, 0.1556, 0.5249, 0.1383, 0.5266, 0.1563, 0.5626, 0.3551, 0.5626, 0.3551, 0.5664, 0.3669, 0.5268, 0.3604, 0.5265, 0.3491, 0.5469, 0.1521, 0.5469, 0.1521, 0.7374, 0.1521, 0.7219, 0.1267, 0.7483, 0.372, 0.7483, 0.3529, 0.7374, 0.4339, 0.5391, 0.4339, 0.7483, 0.5661, 0.7483, 0.5661, 0.5391, 0.4504, 0.7279, 0.4504, 0.5221, 0.5496, 0.5221, 0.5496, 0.7279, 0.4504, 0.9935, 0.4504, 0.7565, 0.5496, 0.7565, 0.5496, 0.9935, 0.4504, 0.4935, 0.4504, 0.2565, 0.5496, 0.2565, 0.5496, 0.4935, 0.4504, 0.7279, 0.4504, 0.5221, 0.5496, 0.5221, 0.5496, 0.7279, 0.4504, 0.2279, 0.4504, 0.0221, 0.5496, 0.0221, 0.5496, 0.2279, 0.4504, 0.9935, 0.4504, 0.7565, 0.5496, 0.7565, 0.5496, 0.9935, 0.4504, 0.4935, 0.4504, 0.2565, 0.5496, 0.2565, 0.5496, 0.4935, 0.1521, 0.5543, 0.1383, 0.5266, 0.1335, 0.5268, 0.1567, 0.6007, 0.3551, 0.6007, 0.3551, 0.5967, 0.3694, 0.5269, 0.367, 0.5268, 0.3495, 0.585, 0.1521, 0.585, 0.4504, 0.2279, 0.4504, 0.0221, 0.5496, 0.0221, 0.5496, 0.2279, 0.4504, 0.7279, 0.4504, 0.5221, 0.5496, 0.5221, 0.5496, 0.7279, 0.4339, 0.7551, 0.4339, 0.9949, 0.5661, 0.9949, 0.5661, 0.7551, 0.8479, 0.5381, 0.8563, 0.5262, 0.7981, 0.5017, 0.7022, 0.5017, 0.6495, 0.5257, 0.6484, 0.5245, 0.8479, 0.5245, 0.4504, 0.9935, 0.4504, 0.7565, 0.5496, 0.7565, 0.5496, 0.9935, 0.1521, 0.6231, 0.1521, 0.5864, 0.1334, 0.5268, 0.1301, 0.5269, 0.1301, 0.7327, 0.1576, 0.6388, 0.3551, 0.6388, 0.3551, 0.6777, 0.3699, 0.7316, 0.3699, 0.5269, 0.3695, 0.5269, 0.3497, 0.6231, 0.1521, 0.6899, 0.1251, 0.7499, 0.1587, 0.715, 0.3551, 0.715, 0.3551, 0.7386, 0.3749, 0.7499, 0.3508, 0.6993, 0.1521, 0.6993, 0.4504, 0.7279, 0.4504, 0.5221, 0.5496, 0.5221, 0.5496, 0.7279, 0.4504, 0.2279, 0.4504, 0.0221, 0.5496, 0.0221, 0.5496, 0.2279, 0.4504, 0.9935, 0.4504, 0.7565, 0.5496, 0.7565, 0.5496, 0.9935, 0.4504, 0.7279, 0.4504, 0.5221, 0.5496, 0.5221, 0.5496, 0.7279, 0.4504, 0.7279, 0.4504, 0.5221, 0.5496, 0.5221, 0.5496, 0.7279, 0.1302, 0.5268, 0.1334, 0.5268, 0.1334, 0.5267, 0.1331, 0.5257, 0.1264, 0.5046, 0.1267, 0.5054, 0.1281, 0.5099, 0.1306, 0.5175, 0.4504, 0.4935, 0.4504, 0.2565, 0.5496, 0.2565, 0.5496, 0.4935, 0.4504, 0.2279, 0.4504, 0.0221, 0.5496, 0.0221, 0.5496, 0.2279, 0.1556, 0.5249, 0.1551, 0.5245, 0.3551, 0.5245, 0.3551, 0.536, 0.3603, 0.5265, 0.2983, 0.5017, 0.2025, 0.5017, 0.6301, 0.5269, 0.6301, 0.7277, 0.6503, 0.6388, 0.8479, 0.6388, 0.8479, 0.6736, 0.8699, 0.7357, 0.8699, 0.5269, 0.8679, 0.5268, 0.8424, 0.6231, 0.6449, 0.6231, 0.6449, 0.5818, 0.6315, 0.5269, 0.6252, 0.7494, 0.6506, 0.6769, 0.8479, 0.6769, 0.8479, 0.7058, 0.8749, 0.7497, 0.8434, 0.6612, 0.6449, 0.6612, 0.6449, 0.6628, 0.6449, 0.6931, 0.6251, 0.7498, 0.6512, 0.715, 0.8479, 0.715, 0.8479, 0.7379, 0.8749, 0.75, 0.8439, 0.6993, 0.6449, 0.6993, 0.4504, 0.9935, 0.4504, 0.7565, 0.5496, 0.7565, 0.5496, 0.9935, 0.4504, 0.4935, 0.4504, 0.2565, 0.5496, 0.2565, 0.5496, 0.4935, 0.8479, 0.5701, 0.8647, 0.5267, 0.8564, 0.5262, 0.8417, 0.5469, 0.6449, 0.5469, 0.645, 0.5209, 0.6495, 0.5257, 0.6354, 0.5267, 0.6494, 0.5626, 0.8479, 0.5626, 0.4504, 0.2279, 0.4504, 0.0221, 0.5496, 0.0221, 0.5496, 0.2279, 0.4504, 0.9935, 0.4504, 0.7565, 0.5496, 0.7565, 0.5496, 0.9935, 0.4504, 0.4935, 0.4504, 0.2565, 0.5496, 0.2565, 0.5496, 0.4935, 0.4504, 0.4935, 0.4504, 0.2565, 0.5496, 0.2565, 0.5496, 0.4935, 0.4504, 0.2279, 0.4504, 0.0221, 0.5496, 0.0221, 0.5496, 0.2279, 0.5661, 0.2274, 0.5661, 0.235, 0.4339, 0.235, 0.4339, 0.2274, 0.2994, 0.5021, 0.3603, 0.5265, 0.3604, 0.5264, 0.3605, 0.5263, 0.3605, 0.5263, 0.3622, 0.5172, 0.3607, 0.5099, 0.3243, 0.5037, 0.5661, 0.4322, 0.5661, 0.4549, 0.4339, 0.4549, 0.4339, 0.4322, 0.4339, 0.3672, 0.4339, 0.3828, 0.5661, 0.3828, 0.5661, 0.3672, 0.7991, 0.502, 0.8564, 0.5262, 0.8565, 0.5261, 0.8566, 0.5259, 0.8567, 0.5258, 0.86, 0.517, 0.8594, 0.51, 0.8241, 0.5037, 0.5661, 0.2709, 0.5661, 0.279, 0.4339, 0.279, 0.4339, 0.2709, 0.5661, 0.2951, 0.5661, 0.3178, 0.4339, 0.3178, 0.4339, 0.2951, 0.5661, 0.471, 0.5661, 0.4791, 0.4339, 0.4791, 0.4339, 0.471, 0.6302, 0.5269, 0.6315, 0.5268, 0.6315, 0.5268, 0.6314, 0.5261, 0.626, 0.5041, 0.6262, 0.505, 0.6275, 0.5098, 0.6303, 0.5174, 0.5661, 0.507, 0.5661, 0.5097, 0.4339, 0.5097, 0.4339, 0.507, 0.5661, 0.515, 0.5661, 0.5226, 0.4339, 0.5226, 0.4339, 0.515, 0.6449, 0.7235, 0.6263, 0.7483, 0.8712, 0.7483, 0.8466, 0.7374, 0.6449, 0.7374, 0.4339, 0.001684, 0.4339, 0.0, 0.375, 0.002056, 0.375, 0.009508, 0.1301, 0.7327, 0.125, 0.7405, 0.1256, 0.7479, 0.1279, 0.7401, 0.1252, 0.7495, 0.1279, 0.7401, 0.1259, 0.7479, 0.1251, 0.7498, 0.1251, 0.7499, 0.1251, 0.7498, 0.1269, 0.748, 0.1262, 0.7488, 0.1267, 0.7483, 0.1262, 0.7488, 0.1261, 0.75, 0.1284, 0.75, 0.4339, 0.9949, 0.375, 0.9966, 0.3849, 1.0, 0.4339, 1.0, 0.5661, 0.001684, 0.625, 0.008001, 0.6151, 0.0, 0.5661, 0.0, 0.5661, 0.9949, 0.5661, 1.0, 0.625, 0.9987, 0.625, 0.9956, 0.8712, 0.7483, 0.8706, 0.75, 0.8721, 0.7487, 0.8727, 0.749, 0.8749, 0.75, 0.8727, 0.749, 0.8739, 0.7483, 0.8749, 0.7499, 0.8749, 0.7497, 0.8749, 0.7499, 0.8744, 0.7483, 0.8722, 0.7423, 0.8699, 0.7357, 0.8722, 0.7423, 0.875, 0.7483, 0.875, 0.742, 0.4339, 0.7483, 0.375, 0.74, 0.3759, 0.7488, 0.4339, 0.75, 0.4339, 0.7551, 0.4339, 0.75, 0.3759, 0.7488, 0.375, 0.754, 0.372, 0.7483, 0.371, 0.75, 0.3759, 0.7488, 0.3731, 0.7489, 0.3749, 0.7499, 0.3731, 0.7489, 0.3759, 0.7488, 0.3749, 0.7499, 0.3749, 0.7496, 0.3749, 0.7499, 0.3759, 0.7488, 0.3723, 0.7401, 0.3699, 0.7316, 0.3723, 0.7401, 0.3759, 0.7488, 0.375, 0.74, 0.5661, 0.7483, 0.5661, 0.75, 0.6241, 0.7483, 0.625, 0.738, 0.6301, 0.7277, 0.625, 0.738, 0.6241, 0.7483, 0.6279, 0.7373, 0.6252, 0.7494, 0.6279, 0.7373, 0.6241, 0.7483, 0.6251, 0.7497, 0.6251, 0.7498, 0.6251, 0.7497, 0.6241, 0.7483, 0.6259, 0.7488, 0.6263, 0.7483, 0.6259, 0.7488, 0.6241, 0.7483, 0.6282, 0.75, 0.5661, 0.7551, 0.625, 0.7532, 0.6241, 0.7483, 0.5661, 0.75, 0.5496, 0.7279, 0.5938, 0.75, 0.5751, 0.75, 0.5496, 0.75, 0.5496, 0.7565, 0.5496, 0.75, 0.5938, 0.75, 0.5938, 0.75, 0.6449, 0.5469, 0.65, 0.5452, 0.65, 0.5452, 0.65, 0.5452, 0.3551, 0.536, 0.35, 0.5398, 0.3507, 0.544, 0.3509, 0.5436, 0.3491, 0.5469, 0.3509, 0.5436, 0.35, 0.5452, 0.347, 0.5452, 0.4504, 0.7565, 0.4062, 0.7539, 0.4191, 0.75, 0.4504, 0.75, 0.4504, 0.7279, 0.4504, 0.75, 0.4062, 0.733, 0.4062, 0.6785, 0.5496, 0.2279, 0.5938, 0.25, 0.5751, 0.25, 0.5496, 0.25, 0.5496, 0.2565, 0.5496, 0.25, 0.5938, 0.25, 0.5938, 0.25, 0.8479, 0.5245, 0.8429, 0.5262, 0.8429, 0.5262, 0.8429, 0.5262, 0.1521, 0.5221, 0.1571, 0.5262, 0.1564, 0.5256, 0.1556, 0.5249, 0.1551, 0.5245, 0.1556, 0.5249, 0.1571, 0.5262, 0.1587, 0.5262, 0.4504, 0.2565, 0.4063, 0.252, 0.4191, 0.25, 0.4504, 0.25, 0.4504, 0.2279, 0.4504, 0.25, 0.4062, 0.25, 0.4062, 0.25, 0.8479, 0.5381, 0.8429, 0.5408, 0.8435, 0.5443, 0.8436, 0.5442, 0.8417, 0.5469, 0.8436, 0.5442, 0.8428, 0.5452, 0.8398, 0.5452, 0.5496, 0.9935, 0.5938, 0.996, 0.5809, 1.0, 0.5496, 1.0, 0.5496, 0.0221, 0.5496, 0.0, 0.5938, 0.0131, 0.5938, 0.05804, 0.4504, 0.0221, 0.4062, 0.0, 0.4249, 0.0, 0.4504, 0.0, 0.4504, 0.9935, 0.4504, 1.0, 0.4062, 1.0, 0.4062, 1.0, 0.1521, 0.5469, 0.1571, 0.5452, 0.1571, 0.5452, 0.1571, 0.5452, 0.6494, 0.5626, 0.6481, 0.5593, 0.65, 0.5643, 0.6522, 0.5643, 0.5496, 0.4935, 0.5938, 0.4971, 0.5809, 0.5, 0.5496, 0.5, 0.5496, 0.5221, 0.5496, 0.5, 0.5938, 0.5, 0.5938, 0.5, 0.6449, 0.5514, 0.65, 0.5643, 0.6493, 0.5624, 0.6481, 0.5593, 0.4504, 0.4935, 0.4504, 0.5, 0.4062, 0.5, 0.4062, 0.5, 0.3551, 0.5626, 0.35, 0.5643, 0.35, 0.5643, 0.35, 0.5643, 0.4504, 0.5221, 0.4062, 0.5, 0.4249, 0.5, 0.4504, 0.5, 0.645, 0.5209, 0.65, 0.5262, 0.6495, 0.5257, 0.6495, 0.5257, 0.6484, 0.5245, 0.6495, 0.5257, 0.65, 0.5262, 0.6517, 0.5262, 0.5496, 0.4935, 0.5938, 0.4977, 0.5809, 0.5, 0.5496, 0.5, 0.5496, 0.5221, 0.5496, 0.5, 0.5938, 0.5, 0.5938, 0.5, 0.4504, 0.5221, 0.4062, 0.5, 0.4249, 0.5, 0.4504, 0.5, 0.4504, 0.4935, 0.4504, 0.5, 0.4062, 0.5, 0.4062, 0.5, 0.3551, 0.5245, 0.35, 0.5262, 0.35, 0.5262, 0.35, 0.5262, 0.5496, 0.2565, 0.5496, 0.25, 0.5938, 0.25, 0.5938, 0.25, 0.8479, 0.5626, 0.8429, 0.5643, 0.8429, 0.5643, 0.8429, 0.5643, 0.5496, 0.2279, 0.5938, 0.25, 0.5751, 0.25, 0.5496, 0.25, 0.1563, 0.5626, 0.1551, 0.5601, 0.1571, 0.5643, 0.1593, 0.5643, 0.4504, 0.2565, 0.4063, 0.2528, 0.4191, 0.25, 0.4504, 0.25, 0.4504, 0.2279, 0.4504, 0.25, 0.4062, 0.25, 0.4062, 0.25, 0.1521, 0.5543, 0.1571, 0.5643, 0.1564, 0.5628, 0.1551, 0.5601, 0.5496, 0.7279, 0.5938, 0.75, 0.5751, 0.75, 0.5496, 0.75, 0.5496, 0.7565, 0.5496, 0.75, 0.5938, 0.75, 0.5938, 0.75, 0.6449, 0.585, 0.65, 0.5833, 0.65, 0.5833, 0.65, 0.5833, 0.3551, 0.5664, 0.35, 0.574, 0.3507, 0.5809, 0.3511, 0.5795, 0.3495, 0.585, 0.3511, 0.5795, 0.35, 0.5833, 0.3472, 0.5833, 0.4504, 0.7565, 0.4062, 0.7536, 0.4191, 0.75, 0.4504, 0.75, 0.4504, 0.7279, 0.4504, 0.75, 0.4062, 0.7182, 0.4062, 0.6277, 0.8479, 0.5701, 0.8429, 0.5759, 0.8436, 0.5815, 0.8439, 0.5806, 0.8422, 0.585, 0.8439, 0.5806, 0.8429, 0.5833, 0.84, 0.5833, 0.5496, 0.9935, 0.5938, 0.9963, 0.5809, 1.0, 0.5496, 1.0, 0.5496, 0.0221, 0.5496, 0.0, 0.5938, 0.02461, 0.5938, 0.09759, 0.4504, 0.9935, 0.4504, 1.0, 0.4062, 1.0, 0.4062, 1.0, 0.1521, 0.585, 0.1571, 0.5833, 0.1571, 0.5833, 0.1571, 0.5833, 0.4504, 0.0221, 0.4062, 0.0, 0.4249, 0.0, 0.4504, 0.0, 0.5496, 0.7279, 0.5938, 0.75, 0.5751, 0.75, 0.5496, 0.75, 0.5496, 0.7565, 0.5496, 0.75, 0.5938, 0.75, 0.5938, 0.75, 0.6449, 0.6231, 0.65, 0.6214, 0.65, 0.6214, 0.65, 0.6214, 0.3551, 0.5967, 0.35, 0.6082, 0.3507, 0.6179, 0.3512, 0.6154, 0.3497, 0.6231, 0.3512, 0.6154, 0.35, 0.6214, 0.3473, 0.6214, 0.4504, 0.7565, 0.4062, 0.7535, 0.4191, 0.75, 0.4504, 0.75, 0.4504, 0.7279, 0.4504, 0.75, 0.4062, 0.7034, 0.4062, 0.5768, 0.5496, 0.2279, 0.5938, 0.25, 0.5751, 0.25, 0.5496, 0.25, 0.5496, 0.2565, 0.5496, 0.25, 0.5938, 0.25, 0.5938, 0.25, 0.8479, 0.6007, 0.8429, 0.6024, 0.8429, 0.6024, 0.8429, 0.6024, 0.1521, 0.5864, 0.1571, 0.6024, 0.1564, 0.6, 0.1553, 0.5965, 0.1567, 0.6007, 0.1553, 0.5965, 0.1571, 0.6024, 0.1594, 0.6024, 0.4504, 0.2565, 0.4062, 0.253, 0.4191, 0.25, 0.4504, 0.25, 0.4504, 0.2279, 0.4504, 0.25, 0.4062, 0.25, 0.4062, 0.25, 0.8479, 0.6022, 0.8429, 0.611, 0.8436, 0.6187, 0.844, 0.617, 0.8424, 0.6231, 0.844, 0.617, 0.8429, 0.6214, 0.8401, 0.6214, 0.5496, 0.9935, 0.5938, 0.9965, 0.5809, 1.0, 0.5496, 1.0, 0.5496, 0.0221, 0.5496, 0.0, 0.5938, 0.03613, 0.5938, 0.1372, 0.4504, 0.0221, 0.4062, 0.0, 0.4249, 0.0, 0.4504, 0.0, 0.4504, 0.9935, 0.4504, 1.0, 0.4062, 1.0, 0.4062, 1.0, 0.1521, 0.6231, 0.1571, 0.6214, 0.1571, 0.6214, 0.1571, 0.6214, 0.5496, 0.7279, 0.5938, 0.75, 0.5751, 0.75, 0.5496, 0.75, 0.5496, 0.7565, 0.5496, 0.75, 0.5938, 0.75, 0.5938, 0.75, 0.6449, 0.6612, 0.65, 0.6595, 0.65, 0.6595, 0.65, 0.6595, 0.3551, 0.6777, 0.35, 0.6595, 0.3507, 0.6622, 0.3518, 0.6661, 0.3504, 0.6612, 0.3518, 0.6661, 0.35, 0.6595, 0.3477, 0.6595, 0.4504, 0.7565, 0.4062, 0.753, 0.4191, 0.75, 0.4504, 0.75, 0.4504, 0.7279, 0.4504, 0.75, 0.4062, 0.75, 0.4062, 0.75, 0.6449, 0.5818, 0.65, 0.6024, 0.6493, 0.5994, 0.6482, 0.5952, 0.6496, 0.6007, 0.6482, 0.5952, 0.65, 0.6024, 0.6523, 0.6024, 0.5496, 0.4935, 0.5938, 0.497, 0.5809, 0.5, 0.5496, 0.5, 0.5496, 0.5221, 0.5496, 0.5, 0.5938, 0.5, 0.5938, 0.5, 0.4504, 0.4935, 0.4504, 0.5, 0.4062, 0.5, 0.4062, 0.5, 0.3551, 0.6007, 0.35, 0.6024, 0.35, 0.6024, 0.35, 0.6024, 0.4504, 0.5221, 0.4062, 0.5, 0.4249, 0.5, 0.4504, 0.5, 0.8434, 0.6612, 0.8448, 0.6649, 0.8429, 0.6595, 0.8406, 0.6595, 0.5496, 0.9935, 0.5938, 0.9971, 0.5809, 1.0, 0.5496, 1.0, 0.5496, 0.0221, 0.5496, 0.0, 0.5938, 0.0, 0.5938, 0.0, 0.8479, 0.6736, 0.8429, 0.6595, 0.8436, 0.6616, 0.8448, 0.6649, 0.4504, 0.9935, 0.4504, 1.0, 0.4062, 1.0, 0.4062, 1.0, 0.1521, 0.6612, 0.1571, 0.6595, 0.1571, 0.6595, 0.1571, 0.6595, 0.4504, 0.0221, 0.4062, 0.0, 0.4249, 0.0, 0.4504, 0.0, 0.6449, 0.6628, 0.65, 0.6525, 0.6493, 0.6437, 0.6488, 0.6458, 0.6503, 0.6388, 0.6488, 0.6458, 0.65, 0.6405, 0.6527, 0.6405, 0.5496, 0.4935, 0.5938, 0.4965, 0.5809, 0.5, 0.5496, 0.5, 0.5496, 0.5221, 0.5496, 0.5, 0.5938, 0.542, 0.5938, 0.6573, 0.4504, 0.5221, 0.4062, 0.5, 0.4249, 0.5, 0.4504, 0.5, 0.4504, 0.4935, 0.4504, 0.5, 0.4062, 0.5, 0.4062, 0.5, 0.3551, 0.6388, 0.35, 0.6405, 0.35, 0.6405, 0.35, 0.6405, 0.5496, 0.2565, 0.5496, 0.25, 0.5938, 0.25, 0.5938, 0.25, 0.8479, 0.6388, 0.8429, 0.6405, 0.8429, 0.6405, 0.8429, 0.6405, 0.5496, 0.2279, 0.5938, 0.25, 0.5751, 0.25, 0.5496, 0.25, 0.1576, 0.6388, 0.156, 0.6444, 0.1571, 0.6405, 0.1599, 0.6405, 0.4504, 0.2565, 0.4062, 0.2536, 0.4191, 0.25, 0.4504, 0.25, 0.4504, 0.2279, 0.4504, 0.25, 0.4062, 0.2175, 0.4062, 0.1252, 0.1521, 0.6578, 0.1571, 0.65, 0.1564, 0.6429, 0.156, 0.6444, 0.6506, 0.6769, 0.6489, 0.6817, 0.65, 0.6786, 0.6528, 0.6786, 0.5496, 0.4935, 0.5938, 0.4964, 0.5809, 0.5, 0.5496, 0.5, 0.5496, 0.5221, 0.5496, 0.5, 0.5938, 0.5272, 0.5938, 0.6064, 0.6449, 0.6931, 0.65, 0.6867, 0.6493, 0.6806, 0.6489, 0.6817, 0.4504, 0.4935, 0.4504, 0.5, 0.4062, 0.5, 0.4062, 0.5, 0.3551, 0.6769, 0.35, 0.6786, 0.35, 0.6786, 0.35, 0.6786, 0.4504, 0.5221, 0.4062, 0.5, 0.4249, 0.5, 0.4504, 0.5, 0.5496, 0.2565, 0.5496, 0.25, 0.5938, 0.25, 0.5938, 0.25, 0.8479, 0.6769, 0.8429, 0.6786, 0.8429, 0.6786, 0.8429, 0.6786, 0.5496, 0.2279, 0.5938, 0.25, 0.5751, 0.25, 0.5496, 0.25, 0.1579, 0.6769, 0.1562, 0.6808, 0.1571, 0.6786, 0.16, 0.6786, 0.4504, 0.2565, 0.4062, 0.2537, 0.4191, 0.25, 0.4504, 0.25, 0.4504, 0.2279, 0.4504, 0.25, 0.4062, 0.229, 0.4062, 0.1648, 0.1521, 0.6899, 0.1571, 0.6851, 0.1564, 0.6801, 0.1562, 0.6808, 0.5496, 0.7279, 0.5938, 0.75, 0.5751, 0.75, 0.5496, 0.75, 0.5496, 0.7565, 0.5496, 0.75, 0.5938, 0.75, 0.5938, 0.75, 0.6449, 0.6993, 0.65, 0.6976, 0.65, 0.6976, 0.65, 0.6976, 0.3551, 0.7081, 0.35, 0.6976, 0.3507, 0.6992, 0.3521, 0.7019, 0.3508, 0.6993, 0.3521, 0.7019, 0.35, 0.6976, 0.3479, 0.6976, 0.4504, 0.7565, 0.4063, 0.7528, 0.4191, 0.75, 0.4504, 0.75, 0.4504, 0.7279, 0.4504, 0.75, 0.4062, 0.75, 0.4062, 0.75, 0.8479, 0.7058, 0.8429, 0.6976, 0.8436, 0.6988, 0.8451, 0.7013, 0.8439, 0.6993, 0.8451, 0.7013, 0.8429, 0.6976, 0.8408, 0.6976, 0.5496, 0.9935, 0.5938, 0.9974, 0.5809, 1.0, 0.5496, 1.0, 0.5496, 0.0221, 0.5496, 0.0, 0.5938, 0.0, 0.5938, 0.0, 0.4504, 0.0221, 0.4062, 0.0, 0.4249, 0.0, 0.4504, 0.0, 0.4504, 0.9935, 0.4504, 1.0, 0.4062, 1.0, 0.4062, 1.0, 0.1521, 0.6993, 0.1571, 0.6976, 0.1571, 0.6976, 0.1571, 0.6976, 0.6449, 0.7235, 0.65, 0.7209, 0.6493, 0.7176, 0.6493, 0.7176, 0.6512, 0.715, 0.6493, 0.7176, 0.65, 0.7167, 0.6531, 0.7167, 0.5496, 0.4935, 0.5938, 0.4959, 0.5809, 0.5, 0.5496, 0.5, 0.5496, 0.5221, 0.5496, 0.5, 0.5938, 0.5124, 0.5938, 0.5556, 0.4504, 0.5221, 0.4062, 0.5, 0.4249, 0.5, 0.4504, 0.5, 0.4504, 0.4935, 0.4504, 0.5, 0.4062, 0.5, 0.4062, 0.5, 0.3551, 0.715, 0.35, 0.7167, 0.35, 0.7167, 0.35, 0.7167, 0.5496, 0.7279, 0.5938, 0.75, 0.5751, 0.75, 0.5496, 0.75, 0.5496, 0.7565, 0.5496, 0.75, 0.5938, 0.75, 0.5938, 0.75, 0.6449, 0.7374, 0.65, 0.7357, 0.65, 0.7357, 0.65, 0.7357, 0.3551, 0.7386, 0.35, 0.7357, 0.3507, 0.7361, 0.3538, 0.7379, 0.3529, 0.7374, 0.3538, 0.7379, 0.35, 0.7357, 0.3489, 0.7357, 0.4504, 0.7565, 0.4062, 0.7514, 0.4191, 0.75, 0.4504, 0.75, 0.4504, 0.7279, 0.4504, 0.75, 0.4062, 0.75, 0.4062, 0.75, 0.8466, 0.7374, 0.8472, 0.7376, 0.8429, 0.7357, 0.8422, 0.7357, 0.5496, 0.9935, 0.5938, 0.9992, 0.5809, 1.0, 0.5496, 1.0, 0.5496, 0.0221, 0.5496, 0.0, 0.5938, 0.0, 0.5938, 0.0, 0.8479, 0.7379, 0.8429, 0.7357, 0.8436, 0.7361, 0.8472, 0.7376, 0.4504, 0.9935, 0.4504, 1.0, 0.4062, 1.0, 0.4062, 1.0, 0.1521, 0.7374, 0.1571, 0.7357, 0.1571, 0.7357, 0.1571, 0.7357, 0.4504, 0.0221, 0.4062, 0.0, 0.4249, 0.0, 0.4504, 0.0, 0.5496, 0.2565, 0.5496, 0.25, 0.5938, 0.25, 0.5938, 0.25, 0.8479, 0.715, 0.8429, 0.7167, 0.8429, 0.7167, 0.8429, 0.7167, 0.5496, 0.2279, 0.5938, 0.25, 0.5751, 0.25, 0.5496, 0.25, 0.1587, 0.715, 0.1566, 0.7172, 0.1572, 0.7167, 0.1605, 0.7167, 0.4504, 0.2565, 0.4062, 0.2543, 0.4191, 0.25, 0.4504, 0.25, 0.4504, 0.2279, 0.4504, 0.25, 0.4062, 0.2405, 0.4062, 0.2043, 0.1521, 0.7219, 0.1571, 0.7201, 0.1565, 0.7173, 0.1566, 0.7172, 0.1301, 0.5269, 0.1301, 0.5268, 0.125, 0.5269, 0.125, 0.533, 0.4339, 0.2109, 0.375, 0.217, 0.3921, 0.2231, 0.4339, 0.2231, 0.4339, 0.235, 0.4339, 0.2231, 0.375, 0.2232, 0.375, 0.2292, 0.1302, 0.5268, 0.1287, 0.5208, 0.1275, 0.5269, 0.1301, 0.5268, 0.4339, 0.2951, 0.375, 0.3104, 0.3921, 0.3308, 0.4339, 0.3308, 0.4339, 0.3672, 0.4339, 0.3308, 0.375, 0.3308, 0.375, 0.3474, 0.2025, 0.5017, 0.2224, 0.5, 0.2043, 0.5008, 0.2027, 0.5015, 0.1264, 0.5046, 0.1263, 0.5042, 0.1259, 0.5028, 0.1261, 0.5034, 0.1556, 0.5249, 0.1556, 0.5249, 0.1556, 0.5249, 0.1556, 0.5249, 0.1556, 0.5249, 0.1556, 0.5249, 0.1556, 0.5249, 0.1556, 0.5249, 0.1331, 0.5257, 0.1331, 0.5257, 0.1331, 0.5257, 0.1331, 0.5257, 0.1383, 0.5266, 0.1383, 0.5266, 0.1383, 0.5266, 0.1383, 0.5266, 0.1383, 0.5266, 0.1383, 0.5266, 0.1383, 0.5266, 0.1383, 0.5266, 0.1334, 0.5267, 0.1334, 0.5267, 0.1334, 0.5267, 0.1334, 0.5267, 0.1334, 0.5268, 0.1334, 0.5268, 0.1334, 0.5268, 0.1334, 0.5268, 0.1334, 0.5268, 0.1334, 0.5268, 0.1334, 0.5268, 0.1334, 0.5268, 0.1335, 0.5268, 0.1334, 0.5268, 0.1334, 0.5268, 0.1334, 0.5268, 0.4339, 0.2274, 0.375, 0.2302, 0.3999, 0.2334, 0.4339, 0.2334, 0.4339, 0.243, 0.4339, 0.2334, 0.375, 0.2336, 0.375, 0.2385, 0.1306, 0.5175, 0.1301, 0.5142, 0.1311, 0.5168, 0.1293, 0.5198, 0.4339, 0.2403, 0.375, 0.2449, 0.3999, 0.25, 0.4339, 0.25, 0.4339, 0.279, 0.4339, 0.25, 0.375, 0.2507, 0.375, 0.2653, 0.1281, 0.5099, 0.1272, 0.5071, 0.1278, 0.5087, 0.1288, 0.5111, 0.4339, 0.2709, 0.375, 0.2846, 0.3999, 0.2999, 0.4339, 0.2999, 0.4339, 0.3178, 0.4339, 0.2999, 0.375, 0.3003, 0.375, 0.3094, 0.1267, 0.5054, 0.1261, 0.5035, 0.1262, 0.5038, 0.1266, 0.5052, 0.7981, 0.5017, 0.7977, 0.5015, 0.7942, 0.5, 0.7779, 0.5, 0.5661, 0.3672, 0.625, 0.3471, 0.6079, 0.3308, 0.5661, 0.3308, 0.5661, 0.2951, 0.5661, 0.3308, 0.625, 0.3292, 0.625, 0.31, 0.7991, 0.502, 0.815, 0.5014, 0.7959, 0.5007, 0.7977, 0.5015, 0.5661, 0.235, 0.625, 0.2292, 0.6079, 0.2231, 0.5661, 0.2231, 0.5661, 0.2109, 0.5661, 0.2231, 0.625, 0.2231, 0.625, 0.217, 0.8699, 0.5269, 0.875, 0.533, 0.8725, 0.5269, 0.8699, 0.5269, 0.8567, 0.5258, 0.8567, 0.5258, 0.857, 0.5254, 0.8608, 0.5199, 0.8679, 0.5268, 0.8679, 0.5268, 0.8679, 0.5268, 0.8679, 0.5268, 0.8679, 0.5268, 0.8679, 0.5268, 0.8679, 0.5268, 0.8679, 0.5268, 0.8566, 0.5259, 0.8566, 0.5259, 0.8566, 0.5259, 0.8566, 0.5259, 0.8647, 0.5267, 0.8647, 0.5267, 0.8647, 0.5267, 0.8647, 0.5267, 0.8647, 0.5267, 0.8647, 0.5267, 0.8647, 0.5267, 0.8647, 0.5267, 0.8565, 0.5261, 0.8565, 0.5261, 0.8565, 0.5261, 0.8565, 0.5261, 0.8563, 0.5262, 0.8564, 0.5262, 0.8564, 0.5262, 0.8564, 0.5262, 0.8564, 0.5262, 0.8564, 0.5262, 0.8564, 0.5262, 0.8564, 0.5262, 0.8564, 0.5262, 0.8564, 0.5262, 0.8564, 0.5262, 0.8564, 0.5262, 0.5661, 0.3178, 0.625, 0.3094, 0.6001, 0.2999, 0.5661, 0.2999, 0.5661, 0.2709, 0.5661, 0.2999, 0.625, 0.2991, 0.625, 0.2846, 0.8241, 0.5037, 0.8384, 0.5043, 0.8247, 0.502, 0.8156, 0.5014, 0.5661, 0.279, 0.625, 0.2653, 0.6001, 0.25, 0.5661, 0.25, 0.5661, 0.2403, 0.5661, 0.25, 0.625, 0.2498, 0.625, 0.2449, 0.8594, 0.51, 0.8669, 0.5114, 0.8678, 0.5091, 0.8552, 0.507, 0.5661, 0.243, 0.625, 0.2385, 0.6001, 0.2334, 0.5661, 0.2334, 0.5661, 0.2274, 0.5661, 0.2334, 0.625, 0.2332, 0.625, 0.2302, 0.86, 0.517, 0.8615, 0.5191, 0.8636, 0.5161, 0.865, 0.5141, 0.2983, 0.5017, 0.2979, 0.5015, 0.2942, 0.5, 0.278, 0.5, 0.4339, 0.3828, 0.375, 0.403, 0.3921, 0.4192, 0.4339, 0.4192, 0.4339, 0.4549, 0.4339, 0.4192, 0.375, 0.4209, 0.375, 0.4401, 0.2994, 0.5021, 0.3151, 0.5014, 0.296, 0.5007, 0.2979, 0.5015, 0.4339, 0.515, 0.375, 0.5208, 0.3921, 0.5269, 0.4339, 0.5269, 0.4339, 0.5391, 0.4339, 0.5269, 0.375, 0.527, 0.375, 0.533, 0.3699, 0.5269, 0.375, 0.533, 0.3725, 0.5269, 0.3699, 0.5269, 0.3605, 0.5263, 0.3605, 0.5263, 0.3607, 0.5259, 0.3638, 0.5203, 0.3695, 0.5269, 0.3695, 0.5269, 0.3695, 0.5269, 0.3695, 0.5269, 0.3694, 0.5269, 0.3695, 0.5269, 0.3695, 0.5269, 0.3694, 0.5269, 0.3605, 0.5263, 0.3605, 0.5263, 0.3605, 0.5263, 0.3605, 0.5263, 0.367, 0.5268, 0.367, 0.5268, 0.367, 0.5268, 0.367, 0.5268, 0.3669, 0.5268, 0.367, 0.5268, 0.367, 0.5268, 0.3669, 0.5268, 0.3604, 0.5264, 0.3604, 0.5264, 0.3604, 0.5264, 0.3604, 0.5264, 0.3603, 0.5265, 0.3604, 0.5265, 0.3604, 0.5265, 0.3603, 0.5265, 0.3603, 0.5265, 0.3603, 0.5265, 0.3604, 0.5265, 0.3604, 0.5265, 0.3604, 0.5265, 0.3604, 0.5265, 0.3604, 0.5265, 0.3604, 0.5265, 0.4339, 0.4322, 0.375, 0.4406, 0.3999, 0.4501, 0.4339, 0.4501, 0.4339, 0.4791, 0.4339, 0.4501, 0.375, 0.4509, 0.375, 0.4654, 0.3243, 0.5037, 0.3389, 0.5042, 0.3247, 0.502, 0.3156, 0.5014, 0.4339, 0.471, 0.375, 0.4847, 0.3999, 0.5, 0.4339, 0.5, 0.4339, 0.5097, 0.4339, 0.5, 0.375, 0.5002, 0.375, 0.5051, 0.3607, 0.5099, 0.3688, 0.5113, 0.3693, 0.5089, 0.3563, 0.5069, 0.4339, 0.507, 0.375, 0.5115, 0.3999, 0.5166, 0.4339, 0.5166, 0.4339, 0.5226, 0.4339, 0.5166, 0.375, 0.5168, 0.375, 0.5198, 0.3622, 0.5172, 0.3643, 0.5194, 0.366, 0.5163, 0.3672, 0.5142, 0.6301, 0.5269, 0.6301, 0.5269, 0.6213, 0.5269, 0.625, 0.533, 0.5661, 0.5391, 0.625, 0.533, 0.6213, 0.5269, 0.5661, 0.5269, 0.5661, 0.515, 0.5661, 0.5269, 0.6213, 0.5269, 0.625, 0.5208, 0.6302, 0.5269, 0.6287, 0.5208, 0.6213, 0.5269, 0.6301, 0.5269, 0.5661, 0.4549, 0.625, 0.4398, 0.6079, 0.4192, 0.5661, 0.4192, 0.5661, 0.3828, 0.5661, 0.4192, 0.625, 0.4192, 0.625, 0.4028, 0.7022, 0.5017, 0.7222, 0.5, 0.7042, 0.5007, 0.7025, 0.5015, 0.626, 0.5041, 0.6259, 0.5036, 0.6255, 0.5022, 0.6257, 0.503, 0.6495, 0.5257, 0.6495, 0.5257, 0.6495, 0.5257, 0.6495, 0.5257, 0.6495, 0.5257, 0.6495, 0.5257, 0.6495, 0.5257, 0.6495, 0.5257, 0.6314, 0.5261, 0.6314, 0.5262, 0.6314, 0.5262, 0.6314, 0.5262, 0.6354, 0.5267, 0.6354, 0.5267, 0.6354, 0.5267, 0.6354, 0.5267, 0.6354, 0.5267, 0.6354, 0.5267, 0.6354, 0.5267, 0.6354, 0.5267, 0.6315, 0.5268, 0.6315, 0.5268, 0.6315, 0.5268, 0.6315, 0.5268, 0.6315, 0.5269, 0.6316, 0.5269, 0.6316, 0.5268, 0.6315, 0.5268, 0.6315, 0.5268, 0.6315, 0.5268, 0.6316, 0.5268, 0.6316, 0.5268, 0.6316, 0.5269, 0.6316, 0.5268, 0.6316, 0.5268, 0.6316, 0.5269, 0.5661, 0.5226, 0.625, 0.5198, 0.6001, 0.5166, 0.5661, 0.5166, 0.5661, 0.507, 0.5661, 0.5166, 0.625, 0.5164, 0.625, 0.5115, 0.6303, 0.5174, 0.6299, 0.5141, 0.6311, 0.5168, 0.6293, 0.5198, 0.5661, 0.5097, 0.625, 0.5051, 0.6001, 0.5, 0.5661, 0.5, 0.5661, 0.471, 0.5661, 0.5, 0.625, 0.4993, 0.625, 0.4847, 0.6275, 0.5098, 0.6267, 0.5069, 0.6271, 0.5086, 0.6283, 0.511, 0.5661, 0.4791, 0.625, 0.4654, 0.6001, 0.4501, 0.5661, 0.4501, 0.5661, 0.4322, 0.5661, 0.4501, 0.625, 0.4497, 0.625, 0.4406, 0.6262, 0.505, 0.6257, 0.503, 0.6258, 0.5035, 0.6262, 0.5049, 0.4339, 0.9949, 0.4339, 1.0, 0.5661, 1.0, 0.5661, 0.9949, 0.4339, 0.0, 0.4339, 0.001684, 0.5661, 0.001684, 0.5661, 0.0, 0.5661, 0.7551, 0.5661, 0.75, 0.4339, 0.75, 0.4339, 0.7551, 0.5661, 0.75, 0.5661, 0.7483, 0.4339, 0.7483, 0.4339, 0.75, 0.1267, 0.7483, 0.1284, 0.75, 0.371, 0.75, 0.372, 0.7483, 0.375, 0.9966, 0.4339, 0.9949, 0.4339, 0.7551, 0.375, 0.754, 0.6263, 0.7483, 0.6282, 0.75, 0.8706, 0.75, 0.8712, 0.7483, 0.625, 0.7532, 0.5661, 0.7551, 0.5661, 0.9949, 0.625, 0.9956, 0.6449, 0.5469, 0.65, 0.5452, 0.65, 0.5262, 0.645, 0.5209, 0.5938, 0.75, 0.5496, 0.7279, 0.5496, 0.5221, 0.5938, 0.5, 0.4504, 0.7279, 0.4062, 0.6785, 0.4062, 0.5, 0.4504, 0.5221, 0.35, 0.5398, 0.3551, 0.536, 0.3551, 0.5245, 0.35, 0.5262, 0.1521, 0.5469, 0.1571, 0.5452, 0.1571, 0.5262, 0.1521, 0.5221, 0.4062, 0.0, 0.4504, 0.0221, 0.4504, 0.2279, 0.4062, 0.25, 0.5496, 0.0221, 0.5938, 0.05804, 0.5938, 0.25, 0.5496, 0.2279, 0.8429, 0.5408, 0.8479, 0.5381, 0.8479, 0.5245, 0.8429, 0.5262, 0.8417, 0.5469, 0.8398, 0.5452, 0.65, 0.5452, 0.6449, 0.5469, 0.5938, 0.996, 0.5496, 0.9935, 0.5496, 0.7565, 0.5938, 0.75, 0.4504, 0.9935, 0.4062, 1.0, 0.4062, 0.7539, 0.4504, 0.7565, 0.1571, 0.5452, 0.1521, 0.5469, 0.3491, 0.5469, 0.347, 0.5452, 0.6484, 0.5245, 0.6517, 0.5262, 0.8429, 0.5262, 0.8479, 0.5245, 0.5938, 0.4977, 0.5496, 0.4935, 0.5496, 0.2565, 0.5938, 0.25, 0.4504, 0.4935, 0.4062, 0.5, 0.4063, 0.252, 0.4504, 0.2565, 0.35, 0.5262, 0.3551, 0.5245, 0.1551, 0.5245, 0.1587, 0.5262, 0.4504, 0.4935, 0.4062, 0.5, 0.4063, 0.2528, 0.4504, 0.2565, 0.35, 0.5643, 0.3551, 0.5626, 0.1563, 0.5626, 0.1593, 0.5643, 0.5496, 0.2565, 0.5938, 0.25, 0.5938, 0.4971, 0.5496, 0.4935, 0.8429, 0.5643, 0.8479, 0.5626, 0.6494, 0.5626, 0.6522, 0.5643, 0.8479, 0.5626, 0.8429, 0.5643, 0.8429, 0.5759, 0.8479, 0.5701, 0.5938, 0.25, 0.5496, 0.2279, 0.5496, 0.0221, 0.5938, 0.09759, 0.6449, 0.585, 0.65, 0.5833, 0.65, 0.5643, 0.6449, 0.5514, 0.5938, 0.75, 0.5496, 0.7279, 0.5496, 0.5221, 0.5938, 0.5, 0.4504, 0.7279, 0.4062, 0.6277, 0.4062, 0.5, 0.4504, 0.5221, 0.35, 0.574, 0.3551, 0.5664, 0.3551, 0.5626, 0.35, 0.5643, 0.8422, 0.585, 0.84, 0.5833, 0.65, 0.5833, 0.6449, 0.585, 0.5938, 0.9963, 0.5496, 0.9935, 0.5496, 0.7565, 0.5938, 0.75, 0.4504, 0.9935, 0.4062, 1.0, 0.4062, 0.7536, 0.4504, 0.7565, 0.1571, 0.5833, 0.1521, 0.585, 0.3495, 0.585, 0.3472, 0.5833, 0.1521, 0.585, 0.1571, 0.5833, 0.1571, 0.5643, 0.1521, 0.5543, 0.4062, 0.0, 0.4504, 0.0221, 0.4504, 0.2279, 0.4062, 0.25, 0.6449, 0.6231, 0.65, 0.6214, 0.65, 0.6024, 0.6449, 0.5818, 0.5938, 0.75, 0.5496, 0.7279, 0.5496, 0.5221, 0.5938, 0.5, 0.8479, 0.6007, 0.8429, 0.6024, 0.8429, 0.611, 0.8479, 0.6022, 0.5938, 0.25, 0.5496, 0.2279, 0.5496, 0.0221, 0.5938, 0.1372, 0.4504, 0.2279, 0.4062, 0.25, 0.4062, 0.0, 0.4504, 0.0221, 0.1571, 0.6024, 0.1521, 0.5864, 0.1521, 0.6231, 0.1571, 0.6214, 0.6449, 0.6612, 0.65, 0.6595, 0.65, 0.6525, 0.6449, 0.6628, 0.5938, 0.75, 0.5496, 0.7279, 0.5496, 0.5221, 0.5938, 0.6573, 0.4504, 0.7279, 0.4062, 0.75, 0.4062, 0.5, 0.4504, 0.5221, 0.35, 0.6595, 0.3551, 0.6777, 0.3551, 0.6388, 0.35, 0.6405, 0.5496, 0.2565, 0.5938, 0.25, 0.5938, 0.497, 0.5496, 0.4935, 0.8429, 0.6024, 0.8479, 0.6007, 0.6496, 0.6007, 0.6523, 0.6024, 0.4504, 0.4935, 0.4062, 0.5, 0.4062, 0.253, 0.4504, 0.2565, 0.35, 0.6024, 0.3551, 0.6007, 0.1567, 0.6007, 0.1594, 0.6024, 0.3551, 0.6007, 0.35, 0.6024, 0.35, 0.6082, 0.3551, 0.5967, 0.4062, 0.5, 0.4504, 0.5221, 0.4504, 0.7279, 0.4062, 0.5768, 0.8424, 0.6231, 0.8401, 0.6214, 0.65, 0.6214, 0.6449, 0.6231, 0.5938, 0.9965, 0.5496, 0.9935, 0.5496, 0.7565, 0.5938, 0.75, 0.4504, 0.9935, 0.4062, 1.0, 0.4062, 0.7535, 0.4504, 0.7565, 0.1571, 0.6214, 0.1521, 0.6231, 0.3497, 0.6231, 0.3473, 0.6214, 0.5496, 0.7565, 0.5938, 0.75, 0.5938, 0.9971, 0.5496, 0.9935, 0.65, 0.6595, 0.6449, 0.6612, 0.8434, 0.6612, 0.8406, 0.6595, 0.4504, 0.9935, 0.4062, 1.0, 0.4062, 0.753, 0.4504, 0.7565, 0.1571, 0.6595, 0.1521, 0.6612, 0.3504, 0.6612, 0.3477, 0.6595, 0.6503, 0.6388, 0.6527, 0.6405, 0.8429, 0.6405, 0.8479, 0.6388, 0.5938, 0.4965, 0.5496, 0.4935, 0.5496, 0.2565, 0.5938, 0.25, 0.4504, 0.4935, 0.4062, 0.5, 0.4062, 0.2536, 0.4504, 0.2565, 0.35, 0.6405, 0.3551, 0.6388, 0.1576, 0.6388, 0.1599, 0.6405, 0.8479, 0.6388, 0.8429, 0.6405, 0.8429, 0.6595, 0.8479, 0.6736, 0.5938, 0.25, 0.5496, 0.2279, 0.5496, 0.0221, 0.5938, 0.0, 0.4504, 0.2279, 0.4062, 0.1252, 0.4062, 0.0, 0.4504, 0.0221, 0.1571, 0.65, 0.1521, 0.6578, 0.1521, 0.6612, 0.1571, 0.6595, 0.6506, 0.6769, 0.6528, 0.6786, 0.8429, 0.6786, 0.8479, 0.6769, 0.5938, 0.4964, 0.5496, 0.4935, 0.5496, 0.2565, 0.5938, 0.25, 0.1579, 0.6769, 0.16, 0.6786, 0.35, 0.6786, 0.3551, 0.6769, 0.4062, 0.2537, 0.4504, 0.2565, 0.4504, 0.4935, 0.4062, 0.5, 0.3551, 0.6769, 0.35, 0.6786, 0.35, 0.6976, 0.3551, 0.7081, 0.4062, 0.5, 0.4504, 0.5221, 0.4504, 0.7279, 0.4062, 0.75, 0.6449, 0.6993, 0.65, 0.6976, 0.65, 0.6867, 0.6449, 0.6931, 0.5938, 0.75, 0.5496, 0.7279, 0.5496, 0.5221, 0.5938, 0.6064, 0.8479, 0.6769, 0.8429, 0.6786, 0.8429, 0.6976, 0.8479, 0.7058, 0.5938, 0.25, 0.5496, 0.2279, 0.5496, 0.0221, 0.5938, 0.0, 0.1521, 0.6993, 0.1571, 0.6976, 0.1571, 0.6851, 0.1521, 0.6899, 0.4062, 0.0, 0.4504, 0.0221, 0.4504, 0.2279, 0.4062, 0.1648, 0.3551, 0.715, 0.35, 0.7167, 0.35, 0.7357, 0.3551, 0.7386, 0.4062, 0.5, 0.4504, 0.5221, 0.4504, 0.7279, 0.4062, 0.75, 0.5496, 0.5221, 0.5938, 0.5556, 0.5938, 0.75, 0.5496, 0.7279, 0.65, 0.7209, 0.6449, 0.7235, 0.6449, 0.7374, 0.65, 0.7357, 0.5496, 0.7565, 0.5938, 0.75, 0.5938, 0.9992, 0.5496, 0.9935, 0.65, 0.7357, 0.6449, 0.7374, 0.8466, 0.7374, 0.8422, 0.7357, 0.4504, 0.9935, 0.4062, 1.0, 0.4062, 0.7514, 0.4504, 0.7565, 0.1571, 0.7357, 0.1521, 0.7374, 0.3529, 0.7374, 0.3489, 0.7357, 0.5496, 0.7565, 0.5938, 0.75, 0.5938, 0.9974, 0.5496, 0.9935, 0.65, 0.6976, 0.6449, 0.6993, 0.8439, 0.6993, 0.8408, 0.6976, 0.6512, 0.715, 0.6531, 0.7167, 0.8429, 0.7167, 0.8479, 0.715, 0.5938, 0.4959, 0.5496, 0.4935, 0.5496, 0.2565, 0.5938, 0.25, 0.4504, 0.4935, 0.4062, 0.5, 0.4062, 0.2543, 0.4504, 0.2565, 0.35, 0.7167, 0.3551, 0.715, 0.1587, 0.715, 0.1605, 0.7167, 0.4504, 0.9935, 0.4062, 1.0, 0.4063, 0.7528, 0.4504, 0.7565, 0.1571, 0.6976, 0.1521, 0.6993, 0.3508, 0.6993, 0.3479, 0.6976, 0.8479, 0.715, 0.8429, 0.7167, 0.8429, 0.7357, 0.8479, 0.7379, 0.5938, 0.25, 0.5496, 0.2279, 0.5496, 0.0221, 0.5938, 0.0, 0.4504, 0.2279, 0.4062, 0.2043, 0.4062, 0.0, 0.4504, 0.0221, 0.1571, 0.7201, 0.1521, 0.7219, 0.1521, 0.7374, 0.1571, 0.7357, 0.5496, 0.2279, 0.5496, 0.25, 0.4504, 0.25, 0.4504, 0.2279, 0.5496, 0.25, 0.5496, 0.2565, 0.4504, 0.2565, 0.4504, 0.25, 0.5496, 0.2279, 0.5496, 0.25, 0.4504, 0.25, 0.4504, 0.2279, 0.5496, 0.25, 0.5496, 0.2565, 0.4504, 0.2565, 0.4504, 0.25, 0.5496, 0.7279, 0.5496, 0.75, 0.4504, 0.75, 0.4504, 0.7279, 0.5496, 0.75, 0.5496, 0.7565, 0.4504, 0.7565, 0.4504, 0.75, 0.4504, 0.0221, 0.4504, 0.0, 0.5496, 0.0, 0.5496, 0.0221, 0.4504, 1.0, 0.4504, 0.9935, 0.5496, 0.9935, 0.5496, 1.0, 0.5496, 0.4935, 0.5496, 0.5, 0.4504, 0.5, 0.4504, 0.4935, 0.5496, 0.5, 0.5496, 0.5221, 0.4504, 0.5221, 0.4504, 0.5, 0.5496, 0.7279, 0.5496, 0.75, 0.4504, 0.75, 0.4504, 0.7279, 0.5496, 0.75, 0.5496, 0.7565, 0.4504, 0.7565, 0.4504, 0.75, 0.4504, 0.0221, 0.4504, 0.0, 0.5496, 0.0, 0.5496, 0.0221, 0.4504, 1.0, 0.4504, 0.9935, 0.5496, 0.9935, 0.5496, 1.0, 0.5496, 0.4935, 0.5496, 0.5, 0.4504, 0.5, 0.4504, 0.4935, 0.5496, 0.5, 0.5496, 0.5221, 0.4504, 0.5221, 0.4504, 0.5, 0.5496, 0.7279, 0.5496, 0.75, 0.4504, 0.75, 0.4504, 0.7279, 0.5496, 0.75, 0.5496, 0.7565, 0.4504, 0.7565, 0.4504, 0.75, 0.4504, 0.0221, 0.4504, 0.0, 0.5496, 0.0, 0.5496, 0.0221, 0.4504, 1.0, 0.4504, 0.9935, 0.5496, 0.9935, 0.5496, 1.0, 0.5496, 0.4935, 0.5496, 0.5, 0.4504, 0.5, 0.4504, 0.4935, 0.5496, 0.5, 0.5496, 0.5221, 0.4504, 0.5221, 0.4504, 0.5, 0.5496, 0.2279, 0.5496, 0.25, 0.4504, 0.25, 0.4504, 0.2279, 0.5496, 0.25, 0.5496, 0.2565, 0.4504, 0.2565, 0.4504, 0.25, 0.5496, 0.2279, 0.5496, 0.25, 0.4504, 0.25, 0.4504, 0.2279, 0.5496, 0.25, 0.5496, 0.2565, 0.4504, 0.2565, 0.4504, 0.25, 0.5496, 0.2279, 0.5496, 0.25, 0.4504, 0.25, 0.4504, 0.2279, 0.5496, 0.25, 0.5496, 0.2565, 0.4504, 0.2565, 0.4504, 0.25, 0.5496, 0.7279, 0.5496, 0.75, 0.4504, 0.75, 0.4504, 0.7279, 0.5496, 0.75, 0.5496, 0.7565, 0.4504, 0.7565, 0.4504, 0.75, 0.4504, 0.0221, 0.4504, 0.0, 0.5496, 0.0, 0.5496, 0.0221, 0.4504, 1.0, 0.4504, 0.9935, 0.5496, 0.9935, 0.5496, 1.0, 0.5496, 0.4935, 0.5496, 0.5, 0.4504, 0.5, 0.4504, 0.4935, 0.5496, 0.5, 0.5496, 0.5221, 0.4504, 0.5221, 0.4504, 0.5, 0.5496, 0.7279, 0.5496, 0.75, 0.4504, 0.75, 0.4504, 0.7279, 0.5496, 0.75, 0.5496, 0.7565, 0.4504, 0.7565, 0.4504, 0.75, 0.4504, 0.0221, 0.4504, 0.0, 0.5496, 0.0, 0.5496, 0.0221, 0.4504, 1.0, 0.4504, 0.9935, 0.5496, 0.9935, 0.5496, 1.0, 0.5496, 0.4935, 0.5496, 0.5, 0.4504, 0.5, 0.4504, 0.4935, 0.5496, 0.5, 0.5496, 0.5221, 0.4504, 0.5221, 0.4504, 0.5, 0.5496, 0.7279, 0.5496, 0.75, 0.4504, 0.75, 0.4504, 0.7279, 0.5496, 0.75, 0.5496, 0.7565, 0.4504, 0.7565, 0.4504, 0.75, 0.4504, 0.0221, 0.4504, 0.0, 0.5496, 0.0, 0.5496, 0.0221, 0.4504, 1.0, 0.4504, 0.9935, 0.5496, 0.9935, 0.5496, 1.0, 0.5496, 0.4935, 0.5496, 0.5, 0.4504, 0.5, 0.4504, 0.4935, 0.5496, 0.5, 0.5496, 0.5221, 0.4504, 0.5221, 0.4504, 0.5, 0.5496, 0.2279, 0.5496, 0.25, 0.4504, 0.25, 0.4504, 0.2279, 0.5496, 0.25, 0.5496, 0.2565, 0.4504, 0.2565, 0.4504, 0.25, 0.3551, 0.7386, 0.3538, 0.7379, 0.3731, 0.7489, 0.3749, 0.7499, 0.3538, 0.7379, 0.3529, 0.7374, 0.372, 0.7483, 0.3731, 0.7489, 0.1521, 0.7219, 0.1566, 0.7172, 0.1262, 0.7488, 0.1267, 0.7483, 0.1566, 0.7172, 0.1587, 0.715, 0.1251, 0.7499, 0.1262, 0.7488, 0.3551, 0.7081, 0.3521, 0.7019, 0.3749, 0.7499, 0.3749, 0.7496, 0.3521, 0.7019, 0.3508, 0.6993, 0.3749, 0.7499, 0.3749, 0.7499, 0.1521, 0.6899, 0.1562, 0.6808, 0.1251, 0.7498, 0.1251, 0.7499, 0.1562, 0.6808, 0.1579, 0.6769, 0.1252, 0.7495, 0.1251, 0.7498, 0.3551, 0.6777, 0.3518, 0.6661, 0.3723, 0.7401, 0.3699, 0.7316, 0.3518, 0.6661, 0.3504, 0.6612, 0.3749, 0.7496, 0.3723, 0.7401, 0.1521, 0.6578, 0.156, 0.6444, 0.1279, 0.7401, 0.1252, 0.7495, 0.156, 0.6444, 0.1576, 0.6388, 0.1301, 0.7327, 0.1279, 0.7401, 0.8479, 0.7379, 0.8472, 0.7376, 0.8727, 0.749, 0.8749, 0.75, 0.8472, 0.7376, 0.8466, 0.7374, 0.8712, 0.7483, 0.8727, 0.749, 0.6449, 0.7235, 0.6493, 0.7176, 0.6259, 0.7488, 0.6263, 0.7483, 0.6493, 0.7176, 0.6512, 0.715, 0.6251, 0.7498, 0.6259, 0.7488, 0.8479, 0.7058, 0.8451, 0.7013, 0.8749, 0.7499, 0.8749, 0.7497, 0.8451, 0.7013, 0.8439, 0.6993, 0.8749, 0.75, 0.8749, 0.7499, 0.6449, 0.6931, 0.6489, 0.6817, 0.6251, 0.7497, 0.6251, 0.7498, 0.6489, 0.6817, 0.6506, 0.6769, 0.6252, 0.7494, 0.6251, 0.7497, 0.8479, 0.6736, 0.8448, 0.6649, 0.8722, 0.7423, 0.8699, 0.7357, 0.8448, 0.6649, 0.8434, 0.6612, 0.8749, 0.7497, 0.8722, 0.7423, 0.6449, 0.6628, 0.6488, 0.6458, 0.6279, 0.7373, 0.6252, 0.7494, 0.6488, 0.6458, 0.6503, 0.6388, 0.6301, 0.7277, 0.6279, 0.7373, 0.1334, 0.5268, 0.1334, 0.5268, 0.1301, 0.5268, 0.1301, 0.5269, 0.1334, 0.5268, 0.1334, 0.5268, 0.1302, 0.5268, 0.1301, 0.5268, 0.4339, 0.235, 0.375, 0.2292, 0.375, 0.2302, 0.4339, 0.2274, 0.1287, 0.5208, 0.1302, 0.5268, 0.1306, 0.5175, 0.1293, 0.5198, 0.4339, 0.243, 0.375, 0.2385, 0.375, 0.2449, 0.4339, 0.2403, 0.1301, 0.5142, 0.1306, 0.5175, 0.1281, 0.5099, 0.1288, 0.5111, 0.4339, 0.279, 0.375, 0.2653, 0.375, 0.2846, 0.4339, 0.2709, 0.1272, 0.5071, 0.1281, 0.5099, 0.1267, 0.5054, 0.1266, 0.5052, 0.4339, 0.3178, 0.375, 0.3094, 0.375, 0.3104, 0.4339, 0.2951, 0.1261, 0.5035, 0.1267, 0.5054, 0.1264, 0.5046, 0.1261, 0.5034, 0.2025, 0.5017, 0.2027, 0.5015, 0.1556, 0.5249, 0.1556, 0.5249, 0.1263, 0.5042, 0.1264, 0.5046, 0.1331, 0.5257, 0.1331, 0.5257, 0.1556, 0.5249, 0.1556, 0.5249, 0.1383, 0.5266, 0.1383, 0.5266, 0.1331, 0.5257, 0.1331, 0.5257, 0.1334, 0.5267, 0.1334, 0.5267, 0.1383, 0.5266, 0.1383, 0.5266, 0.1334, 0.5268, 0.1335, 0.5268, 0.1334, 0.5267, 0.1334, 0.5267, 0.1334, 0.5268, 0.1334, 0.5268, 0.8563, 0.5262, 0.8564, 0.5262, 0.7977, 0.5015, 0.7981, 0.5017, 0.8564, 0.5262, 0.8564, 0.5262, 0.7991, 0.502, 0.7977, 0.5015, 0.5661, 0.2951, 0.625, 0.31, 0.625, 0.3094, 0.5661, 0.3178, 0.815, 0.5014, 0.7991, 0.502, 0.8241, 0.5037, 0.8156, 0.5014, 0.5661, 0.2709, 0.625, 0.2846, 0.625, 0.2653, 0.5661, 0.279, 0.8384, 0.5043, 0.8241, 0.5037, 0.8594, 0.51, 0.8552, 0.507, 0.5661, 0.2403, 0.625, 0.2449, 0.625, 0.2385, 0.5661, 0.243, 0.8669, 0.5114, 0.8594, 0.51, 0.86, 0.517, 0.865, 0.5141, 0.5661, 0.2274, 0.625, 0.2302, 0.625, 0.2292, 0.5661, 0.235, 0.8615, 0.5191, 0.86, 0.517, 0.8567, 0.5258, 0.8608, 0.5199, 0.8699, 0.5269, 0.8699, 0.5269, 0.8679, 0.5268, 0.8679, 0.5268, 0.8567, 0.5258, 0.8567, 0.5258, 0.8566, 0.5259, 0.8566, 0.5259, 0.8679, 0.5268, 0.8679, 0.5268, 0.8647, 0.5267, 0.8647, 0.5267, 0.8566, 0.5259, 0.8566, 0.5259, 0.8565, 0.5261, 0.8565, 0.5261, 0.8647, 0.5267, 0.8647, 0.5267, 0.8564, 0.5262, 0.8564, 0.5262, 0.8565, 0.5261, 0.8565, 0.5261, 0.8564, 0.5262, 0.8564, 0.5262, 0.3603, 0.5265, 0.3603, 0.5265, 0.2979, 0.5015, 0.2983, 0.5017, 0.3603, 0.5265, 0.3603, 0.5265, 0.2994, 0.5021, 0.2979, 0.5015, 0.4339, 0.4549, 0.375, 0.4401, 0.375, 0.4406, 0.4339, 0.4322, 0.3151, 0.5014, 0.2994, 0.5021, 0.3243, 0.5037, 0.3156, 0.5014, 0.4339, 0.4791, 0.375, 0.4654, 0.375, 0.4847, 0.4339, 0.471, 0.3389, 0.5042, 0.3243, 0.5037, 0.3607, 0.5099, 0.3563, 0.5069, 0.4339, 0.5097, 0.375, 0.5051, 0.375, 0.5115, 0.4339, 0.507, 0.3688, 0.5113, 0.3607, 0.5099, 0.3622, 0.5172, 0.3672, 0.5142, 0.4339, 0.5226, 0.375, 0.5198, 0.375, 0.5208, 0.4339, 0.515, 0.3643, 0.5194, 0.3622, 0.5172, 0.3605, 0.5263, 0.3638, 0.5203, 0.3699, 0.5269, 0.3699, 0.5269, 0.3695, 0.5269, 0.3695, 0.5269, 0.3605, 0.5263, 0.3605, 0.5263, 0.3605, 0.5263, 0.3605, 0.5263, 0.3694, 0.5269, 0.3694, 0.5269, 0.367, 0.5268, 0.367, 0.5268, 0.3605, 0.5263, 0.3605, 0.5263, 0.3604, 0.5264, 0.3604, 0.5264, 0.3669, 0.5268, 0.3669, 0.5268, 0.3604, 0.5265, 0.3604, 0.5265, 0.3604, 0.5264, 0.3604, 0.5264, 0.3603, 0.5265, 0.3604, 0.5265, 0.6315, 0.5269, 0.6315, 0.5268, 0.6301, 0.5269, 0.6301, 0.5269, 0.6315, 0.5268, 0.6315, 0.5268, 0.6302, 0.5269, 0.6301, 0.5269, 0.5661, 0.515, 0.625, 0.5208, 0.625, 0.5198, 0.5661, 0.5226, 0.6287, 0.5208, 0.6302, 0.5269, 0.6303, 0.5174, 0.6293, 0.5198, 0.5661, 0.507, 0.625, 0.5115, 0.625, 0.5051, 0.5661, 0.5097, 0.6299, 0.5141, 0.6303, 0.5174, 0.6275, 0.5098, 0.6283, 0.511, 0.5661, 0.471, 0.625, 0.4847, 0.625, 0.4654, 0.5661, 0.4791, 0.6267, 0.5069, 0.6275, 0.5098, 0.6262, 0.505, 0.6262, 0.5049, 0.5661, 0.4322, 0.625, 0.4406, 0.625, 0.4398, 0.5661, 0.4549, 0.6257, 0.503, 0.6262, 0.505, 0.626, 0.5041, 0.6257, 0.503, 0.7022, 0.5017, 0.7025, 0.5015, 0.6495, 0.5257, 0.6495, 0.5257, 0.6259, 0.5036, 0.626, 0.5041, 0.6314, 0.5261, 0.6314, 0.5262, 0.6495, 0.5257, 0.6495, 0.5257, 0.6354, 0.5267, 0.6354, 0.5267, 0.6314, 0.5262, 0.6314, 0.5261, 0.6315, 0.5268, 0.6315, 0.5268, 0.6354, 0.5267, 0.6354, 0.5267, 0.6316, 0.5268, 0.6316, 0.5269, 0.6315, 0.5268, 0.6315, 0.5268, 0.6315, 0.5268, 0.6316, 0.5268, 0.5661, 0.3672, 0.5661, 0.3308, 0.4339, 0.3308, 0.4339, 0.3672, 0.5661, 0.3308, 0.5661, 0.2951, 0.4339, 0.2951, 0.4339, 0.3308, 0.4339, 0.2709, 0.4339, 0.2999, 0.5661, 0.2999, 0.5661, 0.2709, 0.4339, 0.2999, 0.4339, 0.3178, 0.5661, 0.3178, 0.5661, 0.2999, 0.4339, 0.2403, 0.4339, 0.25, 0.5661, 0.25, 0.5661, 0.2403, 0.4339, 0.25, 0.4339, 0.279, 0.5661, 0.279, 0.5661, 0.25, 0.4339, 0.2274, 0.4339, 0.2334, 0.5661, 0.2334, 0.5661, 0.2274, 0.4339, 0.2334, 0.4339, 0.243, 0.5661, 0.243, 0.5661, 0.2334, 0.4339, 0.2109, 0.4339, 0.2231, 0.5661, 0.2231, 0.5661, 0.2109, 0.4339, 0.2231, 0.4339, 0.235, 0.5661, 0.235, 0.5661, 0.2231, 0.5661, 0.5391, 0.5661, 0.5269, 0.4339, 0.5269, 0.4339, 0.5391, 0.5661, 0.5269, 0.5661, 0.515, 0.4339, 0.515, 0.4339, 0.5269, 0.4339, 0.507, 0.4339, 0.5166, 0.5661, 0.5166, 0.5661, 0.507, 0.4339, 0.5166, 0.4339, 0.5226, 0.5661, 0.5226, 0.5661, 0.5166, 0.4339, 0.471, 0.4339, 0.5, 0.5661, 0.5, 0.5661, 0.471, 0.4339, 0.5, 0.4339, 0.5097, 0.5661, 0.5097, 0.5661, 0.5, 0.4339, 0.4322, 0.4339, 0.4501, 0.5661, 0.4501, 0.5661, 0.4322, 0.4339, 0.4501, 0.4339, 0.4791, 0.5661, 0.4791, 0.5661, 0.4501, 0.4339, 0.3828, 0.4339, 0.4192, 0.5661, 0.4192, 0.5661, 0.3828, 0.4339, 0.4192, 0.4339, 0.4549, 0.5661, 0.4549, 0.5661, 0.4192, 0.3551, 0.5967, 0.3512, 0.6154, 0.3695, 0.5269, 0.3694, 0.5269, 0.3512, 0.6154, 0.3497, 0.6231, 0.3695, 0.5269, 0.3695, 0.5269, 0.4339, 0.5391, 0.375, 0.533, 0.375, 0.74, 0.4339, 0.7483, 0.375, 0.533, 0.3699, 0.5269, 0.3699, 0.7316, 0.375, 0.74, 0.4339, 0.001684, 0.375, 0.009508, 0.375, 0.217, 0.4339, 0.2109, 0.125, 0.7405, 0.1301, 0.7327, 0.1301, 0.5269, 0.125, 0.533, 0.1335, 0.5268, 0.1334, 0.5268, 0.1553, 0.5965, 0.1567, 0.6007, 0.1334, 0.5268, 0.1334, 0.5268, 0.1521, 0.5864, 0.1553, 0.5965, 0.1383, 0.5266, 0.1383, 0.5266, 0.1551, 0.5601, 0.1563, 0.5626, 0.1383, 0.5266, 0.1383, 0.5266, 0.1521, 0.5543, 0.1551, 0.5601, 0.3551, 0.5664, 0.3511, 0.5795, 0.367, 0.5268, 0.3669, 0.5268, 0.3511, 0.5795, 0.3495, 0.585, 0.367, 0.5268, 0.367, 0.5268, 0.1556, 0.5249, 0.1556, 0.5249, 0.1556, 0.5249, 0.1551, 0.5245, 0.1556, 0.5249, 0.1556, 0.5249, 0.1521, 0.5221, 0.1556, 0.5249, 0.3551, 0.536, 0.3509, 0.5436, 0.3604, 0.5265, 0.3603, 0.5265, 0.3509, 0.5436, 0.3491, 0.5469, 0.3604, 0.5265, 0.3604, 0.5265, 0.8699, 0.7357, 0.875, 0.742, 0.875, 0.533, 0.8699, 0.5269, 0.625, 0.008001, 0.5661, 0.001684, 0.5661, 0.2109, 0.625, 0.217, 0.2983, 0.5017, 0.278, 0.5, 0.2224, 0.5, 0.2025, 0.5017, 0.375, 0.403, 0.4339, 0.3828, 0.4339, 0.3672, 0.375, 0.3474, 0.7981, 0.5017, 0.7779, 0.5, 0.7222, 0.5, 0.7022, 0.5017, 0.625, 0.3471, 0.5661, 0.3672, 0.5661, 0.3828, 0.625, 0.4028, 0.5661, 0.7483, 0.625, 0.738, 0.625, 0.533, 0.5661, 0.5391, 0.625, 0.738, 0.6301, 0.7277, 0.6301, 0.5269, 0.625, 0.533, 0.6316, 0.5269, 0.6316, 0.5269, 0.6482, 0.5952, 0.6496, 0.6007, 0.6316, 0.5269, 0.6315, 0.5269, 0.6449, 0.5818, 0.6482, 0.5952, 0.8479, 0.6022, 0.844, 0.617, 0.8679, 0.5268, 0.8679, 0.5268, 0.844, 0.617, 0.8424, 0.6231, 0.8679, 0.5268, 0.8679, 0.5268, 0.8479, 0.5701, 0.8439, 0.5806, 0.8647, 0.5267, 0.8647, 0.5267, 0.8439, 0.5806, 0.8422, 0.585, 0.8647, 0.5267, 0.8647, 0.5267, 0.6354, 0.5267, 0.6354, 0.5267, 0.6481, 0.5593, 0.6494, 0.5626, 0.6354, 0.5267, 0.6354, 0.5267, 0.6449, 0.5514, 0.6481, 0.5593, 0.6495, 0.5257, 0.6495, 0.5257, 0.6495, 0.5257, 0.6484, 0.5245, 0.6495, 0.5257, 0.6495, 0.5257, 0.645, 0.5209, 0.6495, 0.5257, 0.8479, 0.5381, 0.8436, 0.5442, 0.8564, 0.5262, 0.8563, 0.5262, 0.8436, 0.5442, 0.8417, 0.5469, 0.8564, 0.5262, 0.8564, 0.5262, 0.4339, 0.001684, 0.4339, 0.2109, 0.5661, 0.2109, 0.5661, 0.001684])
me_cube.use_remesh_fix_poles = True
me_cube.use_remesh_preserve_attributes = False
me_cube.use_mirror_vertex_groups = False
me_cube.update()

# ---- objects
ob_light = bpy.data.objects.new('Light', light_light)
ob_camera = bpy.data.objects.new('Camera', cam_camera)
ob_cube = bpy.data.objects.new('Cube', me_cube)

# ---- transforms, parenting, visibility, modifiers, constraints
ob_light.location = (4.076, 1.005, 5.904)
ob_light.rotation_euler = (0.6503, 0.05522, 1.866)
ob_light.lock_rotations_4d = False
ob_light.empty_display_type = 'ARROWS'
ob_light.color = (0.0, 0.0, 0.0, 0.0)
ob_light.lineart.crease_threshold = 0.0
ob_camera.location = (7.359, -6.926, 4.958)
ob_camera.rotation_euler = (1.109, 0.0, 0.8149)
ob_camera.lock_rotations_4d = False
ob_camera.empty_display_type = 'ARROWS'
ob_camera.color = (0.0, 0.0, 0.0, 0.0)
ob_camera.display_type = 'WIRE'
ob_camera.lineart.crease_threshold = 0.0
ob_cube.location = (0.0, 0.0, 0.0)
ob_cube.lineart.crease_threshold = 0.0

# ---- collection membership
col_collection.objects.link(ob_light)
col_collection.objects.link(ob_camera)
col_collection.objects.link(ob_cube)

# ---- scene / render settings (as saved in the file)
scene.camera = ob_camera
scene.frame_start = 1; scene.frame_end = 250; scene.frame_set(1)
scene.render.engine = 'BLENDER_EEVEE_NEXT'
scene.cycles.use_denoising = False
scene.cycles.samples = 128
scene.cycles.sampling_pattern = 'TABULATED_SOBOL'
scene.cycles.use_adaptive_sampling = False
scene.cycles.use_light_tree = False
scene.view_settings.view_transform = 'Filmic'
scene.unit_settings.scale_length = 0.001
bpy.context.view_layer.update()
